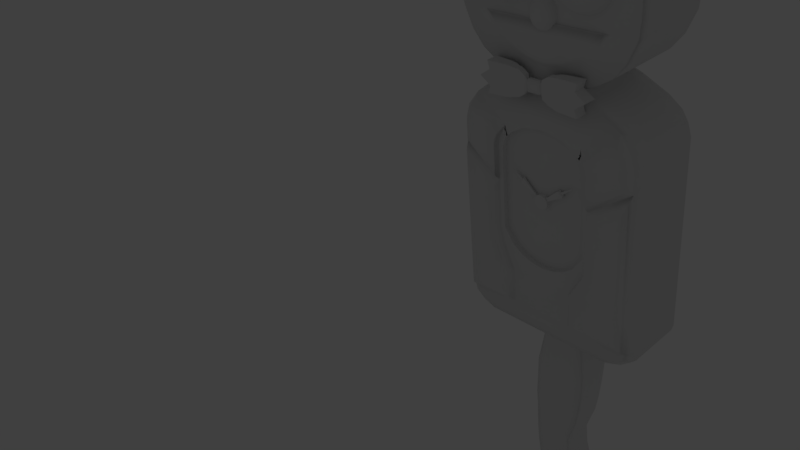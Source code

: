 # Source: cat_clock.blend  (saved by Blender 2.79.0; exported with 4.5.12 LTS)
import bpy
from mathutils import Matrix  # noqa: F401  (used for matrix-valued properties, if any)

bpy.ops.wm.read_factory_settings(use_empty=True)
scene = bpy.context.scene
scene.name = 'Scene'

# ---- collections
col_collection_1 = bpy.data.collections.new('Collection 1'); scene.collection.children.link(col_collection_1)

# ---- materials (node trees are filled in below, after node groups)
mat_material_001 = bpy.data.materials.new('Material.001')
mat_material_001.alpha_threshold = 0.0
mat_material_001.use_transparent_shadow = False
mat_material_001.roughness = 0.5
mat_material = bpy.data.materials.new('Material')
mat_material.alpha_threshold = 0.0
mat_material.use_transparent_shadow = False
mat_material.roughness = 0.5
mat_material.line_color = (0.0, 0.0, 0.0, 1.0)

# ---- material node trees

# ---- world
world_world = bpy.data.worlds.new('World'); scene.world = world_world
world_world.color = (0.05088, 0.05088, 0.05088)
world_world.use_sun_shadow = False
world_world.sun_shadow_jitter_overblur = 0.0
world_world.cycles.sampling_method = 'MANUAL'

# ---- cameras
cam_camera = bpy.data.cameras.new('Camera')
cam_camera.clip_end = 100.0
cam_camera.lens = 35.0
cam_camera.sensor_width = 32.0
cam_camera.sensor_height = 18.0
cam_camera.ortho_scale = 7.314
cam_camera.dof.focus_distance = 0.0
cam_camera.dof.aperture_fstop = 128.0

# ---- lights
light_lamp = bpy.data.lights.new('Lamp', 'POINT')
light_lamp.transmission_factor = 0.0
light_lamp.cutoff_distance = 30.0
light_lamp.energy = 100.0
light_lamp.shadow_buffer_clip_start = 1.001
light_lamp.shadow_soft_size = 0.1
light_lamp.shadow_maximum_resolution = 0.006
light_lamp.use_absolute_resolution = True

# ---- meshes
me_cube_004 = bpy.data.meshes.new('Cube.004')
me_cube_004.from_pydata([(-0.3098, -10.77, -2.232), (-0.6713, -10.77, -2.162), (-0.3098, -9.974, -2.232), (-0.6713, -9.974, -2.162), (0.007073, -10.77, -2.099), (-0.3544, -10.77, -2.029), (0.007073, -9.974, -2.099), (-0.3544, -9.974, -2.029), (-1.311, -10.85, -2.057), (-1.311, -9.899, -2.057), (-0.9346, -9.899, -1.899), (-0.9346, -10.85, -1.899), (-2.366, -10.99, -1.888), (-2.366, -9.754, -1.888), (-1.875, -9.754, -1.682), (-1.875, -10.99, -1.682), (-3.691, -11.23, -1.689), (-3.691, -9.521, -1.689), (-3.016, -9.521, -1.405), (-3.016, -11.23, -1.405), (-3.98, -11.3, -1.65), (-3.98, -9.452, -1.65), (-3.25, -9.452, -1.343), (-3.25, -11.3, -1.343), (-4.038, -11.17, -1.607), (-4.038, -9.581, -1.607), (-3.41, -9.581, -1.344), (-3.41, -11.17, -1.344), (-3.947, -10.71, -1.515), (-3.947, -10.03, -1.515), (-3.678, -10.03, -1.402), (-3.678, -10.71, -1.402), (-4.878, -10.6, -1.306), (-4.878, -10.15, -1.306), (-4.702, -10.15, -1.233), (-4.702, -10.6, -1.233), (-5.835, -10.46, -1.089), (-5.835, -10.29, -1.089), (-5.765, -10.29, -1.06), (-5.765, -10.46, -1.06), (1.028, -9.662, -2.127), (1.412, -9.662, -2.055), (1.028, -11.09, -2.127), (1.412, -11.09, -2.055), (1.474, -9.662, -2.243), (1.858, -9.662, -2.171), (1.474, -11.09, -2.243), (1.858, -11.09, -2.171), (2.018, -9.529, -1.922), (2.018, -11.22, -1.922), (2.547, -11.22, -2.059), (2.547, -9.529, -2.059), (2.997, -9.271, -1.701), (2.997, -11.48, -1.701), (3.687, -11.48, -1.88), (3.687, -9.271, -1.88), (4.176, -8.855, -1.421), (4.176, -11.89, -1.421), (5.127, -11.89, -1.667), (5.127, -8.855, -1.667), (4.415, -8.733, -1.358), (4.415, -12.02, -1.358), (5.443, -12.02, -1.624), (5.443, -8.733, -1.624), (4.603, -8.963, -1.355), (4.603, -11.79, -1.355), (5.487, -11.79, -1.584), (5.487, -8.963, -1.584), (4.95, -9.77, -1.403), (4.95, -10.98, -1.403), (5.328, -10.98, -1.501), (5.328, -9.77, -1.501), (6.053, -9.979, -1.224), (6.053, -10.77, -1.224), (6.301, -10.77, -1.288), (6.301, -9.979, -1.288), (7.2, -10.22, -1.041), (7.2, -10.53, -1.041), (7.298, -10.53, -1.066), (7.298, -10.22, -1.066)], [], [(0, 1, 3, 2), (2, 3, 7, 6), (6, 7, 5, 4), (4, 5, 1, 0), (2, 6, 4, 0), (1, 5, 11, 8), (11, 10, 14, 15), (7, 3, 9, 10), (5, 7, 10, 11), (3, 1, 8, 9), (15, 14, 18, 19), (9, 8, 12, 13), (8, 11, 15, 12), (10, 9, 13, 14), (16, 19, 23, 20), (13, 12, 16, 17), (12, 15, 19, 16), (14, 13, 17, 18), (23, 22, 26, 27), (18, 17, 21, 22), (19, 18, 22, 23), (17, 16, 20, 21), (25, 24, 28, 29), (21, 20, 24, 25), (20, 23, 27, 24), (22, 21, 25, 26), (28, 31, 35, 32), (24, 27, 31, 28), (26, 25, 29, 30), (27, 26, 30, 31), (35, 34, 38, 39), (30, 29, 33, 34), (31, 30, 34, 35), (29, 28, 32, 33), (38, 37, 36, 39), (33, 32, 36, 37), (32, 35, 39, 36), (34, 33, 37, 38), (40, 41, 43, 42), (42, 43, 47, 46), (46, 47, 45, 44), (44, 45, 41, 40), (42, 46, 44, 40), (41, 45, 51, 48), (51, 50, 54, 55), (47, 43, 49, 50), (45, 47, 50, 51), (43, 41, 48, 49), (55, 54, 58, 59), (49, 48, 52, 53), (48, 51, 55, 52), (50, 49, 53, 54), (56, 59, 63, 60), (53, 52, 56, 57), (52, 55, 59, 56), (54, 53, 57, 58), (63, 62, 66, 67), (58, 57, 61, 62), (59, 58, 62, 63), (57, 56, 60, 61), (65, 64, 68, 69), (61, 60, 64, 65), (60, 63, 67, 64), (62, 61, 65, 66), (68, 71, 75, 72), (64, 67, 71, 68), (66, 65, 69, 70), (67, 66, 70, 71), (75, 74, 78, 79), (70, 69, 73, 74), (71, 70, 74, 75), (69, 68, 72, 73), (78, 77, 76, 79), (73, 72, 76, 77), (72, 75, 79, 76), (74, 73, 77, 78)])
me_cube_004.use_remesh_preserve_volume = False
me_cube_004.use_remesh_preserve_attributes = False
me_cube_004.use_mirror_vertex_groups = False
me_cube_004.update()
me_cylinder = bpy.data.meshes.new('Cylinder')
me_cylinder.from_pydata([(0.0, 1.0, -1.0), (0.0, 1.0, 1.0), (0.1951, 0.9808, -1.0), (0.1951, 0.9808, 1.0), (0.3827, 0.9239, -1.0), (0.3827, 0.9239, 1.0), (0.5556, 0.8315, -1.0), (0.5556, 0.8315, 1.0), (0.7071, 0.7071, -1.0), (0.7071, 0.7071, 1.0), (0.8315, 0.5556, -1.0), (0.8315, 0.5556, 1.0), (0.9239, 0.3827, -1.0), (0.9239, 0.3827, 1.0), (0.9808, 0.1951, -1.0), (0.9808, 0.1951, 1.0), (1.0, 7.55e-08, -1.0), (1.0, 7.55e-08, 1.0), (0.9808, -0.1951, -1.0), (0.9808, -0.1951, 1.0), (0.9239, -0.3827, -1.0), (0.9239, -0.3827, 1.0), (0.8315, -0.5556, -1.0), (0.8315, -0.5556, 1.0), (0.7071, -0.7071, -1.0), (0.7071, -0.7071, 1.0), (0.5556, -0.8315, -1.0), (0.5556, -0.8315, 1.0), (0.3827, -0.9239, -1.0), (0.3827, -0.9239, 1.0), (0.1951, -0.9808, -1.0), (0.1951, -0.9808, 1.0), (-3.258e-07, -1.0, -1.0), (-3.258e-07, -1.0, 1.0), (-0.1951, -0.9808, -1.0), (-0.1951, -0.9808, 1.0), (-0.3827, -0.9239, -1.0), (-0.3827, -0.9239, 1.0), (-0.5556, -0.8315, -1.0), (-0.5556, -0.8315, 1.0), (-0.7071, -0.7071, -1.0), (-0.7071, -0.7071, 1.0), (-0.8315, -0.5556, -1.0), (-0.8315, -0.5556, 1.0), (-0.9239, -0.3827, -1.0), (-0.9239, -0.3827, 1.0), (-0.9808, -0.1951, -1.0), (-0.9808, -0.1951, 1.0), (-1.0, 9.656e-07, -1.0), (-1.0, 9.656e-07, 1.0), (-0.9808, 0.1951, -1.0), (-0.9808, 0.1951, 1.0), (-0.9239, 0.3827, -1.0), (-0.9239, 0.3827, 1.0), (-0.8315, 0.5556, -1.0), (-0.8315, 0.5556, 1.0), (-0.7071, 0.7071, -1.0), (-0.7071, 0.7071, 1.0), (-0.5556, 0.8315, -1.0), (-0.5556, 0.8315, 1.0), (-0.3827, 0.9239, -1.0), (-0.3827, 0.9239, 1.0), (-0.1951, 0.9808, -1.0), (-0.1951, 0.9808, 1.0)], [], [(0, 1, 3, 2), (2, 3, 5, 4), (4, 5, 7, 6), (6, 7, 9, 8), (8, 9, 11, 10), (10, 11, 13, 12), (12, 13, 15, 14), (14, 15, 17, 16), (16, 17, 19, 18), (18, 19, 21, 20), (20, 21, 23, 22), (22, 23, 25, 24), (24, 25, 27, 26), (26, 27, 29, 28), (28, 29, 31, 30), (30, 31, 33, 32), (32, 33, 35, 34), (34, 35, 37, 36), (36, 37, 39, 38), (38, 39, 41, 40), (40, 41, 43, 42), (42, 43, 45, 44), (44, 45, 47, 46), (46, 47, 49, 48), (48, 49, 51, 50), (50, 51, 53, 52), (52, 53, 55, 54), (54, 55, 57, 56), (56, 57, 59, 58), (58, 59, 61, 60), (3, 1, 63, 61, 59, 57, 55, 53, 51, 49, 47, 45, 43, 41, 39, 37, 35, 33, 31, 29, 27, 25, 23, 21, 19, 17, 15, 13, 11, 9, 7, 5), (60, 61, 63, 62), (62, 63, 1, 0), (0, 2, 4, 6, 8, 10, 12, 14, 16, 18, 20, 22, 24, 26, 28, 30, 32, 34, 36, 38, 40, 42, 44, 46, 48, 50, 52, 54, 56, 58, 60, 62)])
me_cylinder.use_remesh_preserve_volume = False
me_cylinder.use_remesh_preserve_attributes = False
me_cylinder.use_mirror_vertex_groups = False
me_cylinder.update()
me_cube_002 = bpy.data.meshes.new('Cube.002')
me_cube_002.from_pydata([(-1.0, -0.9584, -1.0), (-1.0, -0.9584, 1.0), (-1.0, -0.4596, -1.0), (-1.0, -0.4596, 1.0), (1.0, -0.9584, -1.0), (1.0, -0.9584, 1.0), (1.0, -0.4596, -1.0), (1.0, -0.4596, 1.0), (-1.194, -0.4596, -0.7182), (-1.194, -0.9584, -0.7182), (-1.194, -0.9584, 0.7182), (-1.194, -0.4596, 0.7182), (1.194, -0.4596, 0.7182), (1.194, -0.4596, -0.7182), (1.194, -0.9584, -0.7182), (1.194, -0.9584, 0.7182), (-1.527, -0.2476, -1.422), (-1.527, -1.17, -1.422), (-1.527, -1.17, 1.422), (-1.527, -0.2476, 1.422), (1.527, -0.2476, 1.422), (1.527, -0.2476, -1.422), (1.527, -1.17, -1.422), (1.527, -1.17, 1.422), (-2.517, -0.2476, -2.086), (-2.517, -1.17, -2.086), (-2.517, -1.17, 2.086), (-2.517, -0.2476, 2.086), (2.517, -0.2476, 2.086), (2.517, -0.2476, -2.086), (2.517, -1.17, -2.086), (2.517, -1.17, 2.086), (-3.137, -0.134, -2.164), (-3.137, -1.284, -2.164), (-3.137, -1.284, 2.164), (-3.137, -0.134, 2.164), (3.137, -0.134, 2.164), (3.137, -0.134, -2.164), (3.137, -1.284, -2.164), (3.137, -1.284, 2.164), (-3.827, -0.007533, -2.347), (-3.827, -1.41, -2.347), (-3.827, -1.41, 2.347), (-3.827, -0.007533, 2.347), (3.827, -0.007533, 2.347), (3.827, -0.007533, -2.347), (3.827, -1.41, -2.347), (3.827, -1.41, 2.347), (-4.598, 0.1338, -2.409), (-4.598, -1.552, -2.409), (-4.598, -1.552, 2.409), (-4.598, 0.1338, 2.409), (4.598, 0.1338, 2.409), (4.598, 0.1338, -2.409), (4.598, -1.552, -2.409), (4.598, -1.552, 2.409), (-7.681, 0.3056, -2.491), (-7.681, -1.724, -2.491), (-7.681, -1.724, 2.491), (-7.681, 0.3056, 2.491), (7.681, 0.3056, 2.491), (7.681, 0.3056, -2.491), (7.681, -1.724, -2.491), (7.681, -1.724, 2.491), (-7.681, -0.709, -2.491), (-9.057, -1.724, 0.0), (-7.681, -0.709, 2.491), (-9.057, 0.3056, 0.0), (9.057, 0.3056, 0.0), (7.681, -0.709, -2.491), (7.681, -0.709, 2.491), (9.057, -1.724, 0.0), (9.057, -0.709, 0.0), (-9.057, -0.709, 0.0), (-7.681, -1.216, -2.491), (-7.289, -1.724, 1.245), (-7.681, -0.2017, 2.491), (-7.289, 0.3056, -1.245), (7.289, 0.3056, -1.245), (7.681, -0.2017, -2.491), (7.681, -1.216, 2.491), (7.289, -1.724, -1.245), (-7.681, -0.2017, -2.491), (-7.289, -1.724, -1.245), (-7.681, -1.216, 2.491), (-7.289, 0.3056, 1.245), (7.289, 0.3056, 1.245), (7.681, -1.216, -2.491), (7.681, -0.2017, 2.491), (7.289, -1.724, 1.245), (9.057, -1.216, 0.0), (9.057, -0.2017, 0.0), (7.289, -0.709, -1.245), (7.289, -0.709, 1.245), (-9.057, -0.2017, 0.0), (-9.057, -1.216, 0.0), (-7.289, -0.709, -1.245), (-7.289, -0.709, 1.245), (-7.289, -1.216, 1.245), (-7.289, -1.216, -1.245), (-7.289, -0.2017, -1.245), (7.289, -0.2017, 1.245), (7.289, -0.2017, -1.245), (7.289, -1.216, -1.245), (7.289, -1.216, 1.245), (-7.289, -0.2017, 1.245), (-0.8939, -1.115, -0.8939), (-0.8939, -1.115, 0.8939), (0.8939, -1.115, 0.8939), (0.8939, -1.115, -0.8939), (-1.067, -1.115, -0.6419), (-1.067, -1.115, 0.6419), (1.067, -1.115, 0.6419), (1.067, -1.115, -0.6419)], [], [(9, 0, 106, 110), (2, 3, 7, 6), (2, 0, 9, 8), (5, 1, 107, 108), (2, 6, 4, 0), (7, 3, 1, 5), (13, 12, 20, 21), (12, 15, 23, 20), (4, 6, 13, 14), (3, 2, 8, 11), (4, 14, 113, 109), (7, 5, 15, 12), (6, 7, 12, 13), (1, 3, 11, 10), (19, 16, 24, 27), (22, 21, 29, 30), (10, 11, 19, 18), (8, 9, 17, 16), (15, 14, 22, 23), (14, 13, 21, 22), (11, 8, 16, 19), (9, 10, 18, 17), (31, 30, 38, 39), (24, 25, 33, 32), (17, 18, 26, 25), (20, 23, 31, 28), (21, 20, 28, 29), (18, 19, 27, 26), (16, 17, 25, 24), (23, 22, 30, 31), (37, 36, 44, 45), (36, 39, 47, 44), (30, 29, 37, 38), (27, 24, 32, 35), (25, 26, 34, 33), (28, 31, 39, 36), (29, 28, 36, 37), (26, 27, 35, 34), (44, 47, 55, 52), (41, 42, 50, 49), (34, 35, 43, 42), (32, 33, 41, 40), (39, 38, 46, 47), (38, 37, 45, 46), (35, 32, 40, 43), (33, 34, 42, 41), (54, 53, 61, 79, 69, 87, 62), (55, 54, 62, 81, 71, 89, 63), (45, 44, 52, 53), (42, 43, 51, 50), (40, 41, 49, 48), (47, 46, 54, 55), (46, 45, 53, 54), (43, 40, 48, 51), (105, 76, 59, 85), (104, 80, 63, 89), (51, 48, 56, 77, 67, 85, 59), (49, 50, 58, 75, 65, 83, 57), (52, 55, 63, 80, 70, 88, 60), (53, 52, 60, 86, 68, 78, 61), (50, 51, 59, 76, 66, 84, 58), (48, 49, 57, 74, 64, 82, 56), (103, 90, 71, 81), (102, 91, 72, 92), (101, 88, 70, 93), (100, 94, 67, 77), (99, 95, 73, 96), (98, 84, 66, 97), (95, 98, 97, 73), (65, 75, 98, 95), (75, 58, 84, 98), (74, 99, 96, 64), (57, 83, 99, 74), (83, 65, 95, 99), (82, 100, 77, 56), (64, 96, 100, 82), (96, 73, 94, 100), (91, 101, 93, 72), (68, 86, 101, 91), (86, 60, 88, 101), (79, 102, 92, 69), (61, 78, 102, 79), (78, 68, 91, 102), (87, 103, 81, 62), (69, 92, 103, 87), (92, 72, 90, 103), (90, 104, 89, 71), (72, 93, 104, 90), (93, 70, 80, 104), (94, 105, 85, 67), (73, 97, 105, 94), (97, 66, 76, 105), (108, 109, 113, 112), (109, 108, 107, 106), (106, 107, 111, 110), (15, 5, 108, 112), (0, 4, 109, 106), (14, 15, 112, 113), (1, 10, 111, 107), (10, 9, 110, 111)])
me_cube_002.polygons.foreach_set('use_smooth', [1, 1, 0, 1, 0, 0, 1, 0, 0, 1, 1, 0, 1, 0, 1, 0, 0, 0, 1, 0, 1, 1, 1, 0, 1, 0, 1, 0, 0, 1, 1, 0, 0, 1, 1, 0, 1, 0, 0, 1, 0, 0, 1, 0, 1, 1, 0, 1, 1, 0, 0, 1, 0, 1, 0, 0, 1, 1, 0, 1, 0, 0, 0, 0, 0, 0, 0, 0, 0, 0, 0, 0, 0, 0, 0, 0, 0, 0, 0, 0, 0, 0, 0, 0, 0, 0, 0, 0, 0, 0, 0, 0, 1, 1, 1, 1, 1, 1, 1, 1])
_k = set([(0, 2), (0, 4), (0, 9), (0, 106), (1, 3), (1, 5), (1, 10), (1, 107), (2, 3), (2, 6), (2, 8), (3, 7), (3, 11), (4, 6), (4, 14), (4, 109), (5, 7), (5, 15), (5, 108), (6, 7), (6, 13), (7, 12), (8, 9), (8, 11), (8, 16), (9, 10), (9, 17), (9, 110), (10, 11), (10, 18), (10, 111), (11, 19), (12, 13), (12, 15), (12, 20), (13, 14), (13, 21), (14, 15), (14, 22), (14, 113), (15, 23), (15, 112), (16, 17), (16, 19), (16, 24), (17, 18), (17, 25), (18, 19), (18, 26), (19, 27), (20, 21), (20, 23), (20, 28), (21, 22), (21, 29), (22, 23), (22, 30), (23, 31), (24, 25), (24, 27), (24, 32), (25, 26), (25, 33), (26, 27), (26, 34), (27, 35), (28, 29), (28, 31), (28, 36), (29, 30), (29, 37), (30, 31), (30, 38), (31, 39), (32, 33), (32, 35), (32, 40), (33, 34), (33, 41), (34, 35), (34, 42), (35, 43), (36, 37), (36, 39), (36, 44), (37, 38), (37, 45), (38, 39), (38, 46), (39, 47), (40, 41), (40, 43), (40, 48), (41, 42), (41, 49), (42, 43), (42, 50), (43, 51), (44, 45), (44, 47), (44, 52), (45, 46), (45, 53), (46, 47), (46, 54), (47, 55), (48, 49), (48, 51), (48, 56), (49, 50), (49, 57), (50, 51), (50, 58), (51, 59), (52, 53), (52, 55), (52, 60), (53, 54), (53, 61), (54, 55), (54, 62), (55, 63), (56, 77), (56, 82), (57, 74), (57, 83), (58, 75), (58, 84), (59, 76), (59, 85), (60, 86), (60, 88), (61, 78), (61, 79), (62, 81), (62, 87), (63, 80), (63, 89), (64, 74), (64, 82), (64, 96), (65, 75), (65, 83), (65, 95), (66, 76), (66, 84), (66, 97), (67, 77), (67, 85), (67, 94), (68, 78), (68, 86), (68, 91), (69, 79), (69, 87), (69, 92), (70, 80), (70, 88), (70, 93), (71, 81), (71, 89), (71, 90), (72, 90), (72, 91), (72, 92), (72, 93), (73, 94), (73, 95), (73, 96), (73, 97), (74, 99), (75, 98), (76, 105), (77, 100), (78, 102), (79, 102), (80, 104), (81, 103), (82, 100), (83, 99), (84, 98), (85, 105), (86, 101), (87, 103), (88, 101), (89, 104), (90, 103), (90, 104), (91, 101), (91, 102), (92, 102), (92, 103), (93, 101), (93, 104), (94, 100), (94, 105), (95, 98), (95, 99), (96, 99), (96, 100), (97, 98), (97, 105)])
me_cube_002.attributes.new('sharp_edge', 'BOOLEAN', 'EDGE').data.foreach_set('value', [ (min(e.vertices), max(e.vertices)) in _k for e in me_cube_002.edges])
me_cube_002.use_remesh_preserve_volume = False
me_cube_002.use_remesh_preserve_attributes = False
me_cube_002.use_mirror_vertex_groups = False
me_cube_002.update()
me_cube_003 = bpy.data.meshes.new('Cube.003')
me_cube_003.from_pydata([], [], [])
me_cube_003.use_remesh_preserve_volume = False
me_cube_003.use_remesh_preserve_attributes = False
me_cube_003.use_mirror_vertex_groups = False
me_cube_003.update()
me_sphere = bpy.data.meshes.new('Sphere')
me_sphere.from_pydata([(1.173, 4.847, 1.608), (1.445, 4.847, 1.526), (1.695, 4.847, 1.392), (1.915, 4.847, 1.212), (2.095, 4.847, 0.9921), (2.229, 4.847, 0.7417), (2.311, 4.847, 0.47), (2.339, 4.847, 0.1875), (2.311, 4.847, -0.09506), (2.229, 4.847, -0.3668), (2.095, 4.847, -0.6171), (1.915, 4.847, -0.8366), (1.695, 4.847, -1.017), (1.445, 4.847, -1.151), (1.173, 4.847, -1.233), (1.168, 4.791, 1.608), (1.434, 4.738, 1.526), (1.68, 4.69, 1.392), (1.895, 4.647, 1.212), (2.072, 4.612, 0.9921), (2.203, 4.586, 0.7417), (2.284, 4.569, 0.47), (2.311, 4.564, 0.1875), (2.284, 4.569, -0.09506), (2.203, 4.586, -0.3668), (2.072, 4.612, -0.6171), (1.895, 4.647, -0.8366), (1.68, 4.69, -1.017), (1.434, 4.738, -1.151), (1.168, 4.791, -1.233), (1.152, 4.738, 1.608), (1.403, 4.634, 1.526), (1.634, 4.539, 1.392), (1.837, 4.455, 1.212), (2.003, 4.386, 0.9921), (2.127, 4.335, 0.7417), (2.203, 4.303, 0.47), (2.229, 4.292, 0.1875), (2.203, 4.303, -0.09506), (2.127, 4.335, -0.3668), (2.003, 4.386, -0.6171), (1.837, 4.455, -0.8366), (1.634, 4.539, -1.017), (1.403, 4.634, -1.151), (1.152, 4.738, -1.233), (1.125, 4.69, 1.608), (1.351, 4.539, 1.526), (1.56, 4.4, 1.392), (1.742, 4.278, 1.212), (1.892, 4.178, 0.9921), (2.003, 4.103, 0.7417), (2.072, 4.057, 0.47), (2.095, 4.042, 0.1875), (2.072, 4.057, -0.09506), (2.003, 4.103, -0.3668), (1.892, 4.178, -0.6171), (1.742, 4.278, -0.8366), (1.56, 4.4, -1.017), (1.351, 4.539, -1.151), (1.125, 4.69, -1.233), (1.09, 4.647, 1.608), (1.282, 4.455, 1.526), (1.46, 4.278, 1.392), (1.615, 4.122, 1.212), (1.742, 3.995, 0.9921), (1.837, 3.9, 0.7417), (1.895, 3.842, 0.47), (1.915, 3.822, 0.1875), (1.895, 3.842, -0.09506), (1.837, 3.9, -0.3668), (1.742, 3.995, -0.6171), (1.615, 4.122, -0.8366), (1.46, 4.278, -1.017), (1.282, 4.455, -1.151), (1.09, 4.647, -1.233), (1.048, 4.612, 1.608), (1.198, 4.386, 1.526), (1.338, 4.178, 1.392), (1.46, 3.995, 1.212), (1.56, 3.845, 0.9921), (1.634, 3.734, 0.7417), (1.68, 3.665, 0.47), (1.695, 3.642, 0.1875), (1.68, 3.665, -0.09506), (1.634, 3.734, -0.3668), (1.56, 3.845, -0.6171), (1.46, 3.995, -0.8366), (1.338, 4.178, -1.017), (1.198, 4.386, -1.151), (1.048, 4.612, -1.233), (0.8906, 4.847, -1.261), (0.9987, 4.586, 1.608), (1.103, 4.335, 1.526), (1.198, 4.103, 1.392), (1.282, 3.9, 1.212), (1.351, 3.734, 0.9921), (1.403, 3.61, 0.7417), (1.434, 3.534, 0.47), (1.445, 3.509, 0.1875), (1.434, 3.534, -0.09506), (1.403, 3.61, -0.3668), (1.351, 3.734, -0.6171), (1.282, 3.9, -0.8366), (1.198, 4.103, -1.017), (1.103, 4.335, -1.151), (0.9987, 4.586, -1.233), (0.9457, 4.569, 1.608), (0.9987, 4.303, 1.526), (1.048, 4.057, 1.392), (1.09, 3.842, 1.212), (1.125, 3.665, 0.9921), (1.152, 3.534, 0.7417), (1.168, 3.453, 0.47), (1.173, 3.426, 0.1875), (1.168, 3.453, -0.09506), (1.152, 3.534, -0.3668), (1.125, 3.665, -0.6171), (1.09, 3.842, -0.8366), (1.048, 4.057, -1.017), (0.9987, 4.303, -1.151), (0.9457, 4.569, -1.233), (0.8906, 4.564, 1.608), (0.8906, 4.292, 1.526), (0.8906, 4.042, 1.392), (0.8906, 3.822, 1.212), (0.8906, 3.642, 0.9921), (0.8906, 3.509, 0.7417), (0.8906, 3.426, 0.47), (0.8906, 3.398, 0.1875), (0.8906, 3.426, -0.09506), (0.8906, 3.509, -0.3668), (0.8906, 3.642, -0.6171), (0.8906, 3.822, -0.8366), (0.8906, 4.042, -1.017), (0.8906, 4.292, -1.151), (0.8906, 4.564, -1.233), (0.8354, 4.569, 1.608), (0.7824, 4.303, 1.526), (0.7336, 4.057, 1.392), (0.6908, 3.842, 1.212), (0.6556, 3.665, 0.9921), (0.6295, 3.534, 0.7417), (0.6134, 3.453, 0.47), (0.608, 3.426, 0.1875), (0.6134, 3.453, -0.09506), (0.6295, 3.534, -0.3668), (0.6556, 3.665, -0.6171), (0.6908, 3.842, -0.8366), (0.7336, 4.057, -1.017), (0.7824, 4.303, -1.151), (0.8354, 4.569, -1.233), (0.7824, 4.586, 1.608), (0.6785, 4.335, 1.526), (0.5826, 4.103, 1.392), (0.4986, 3.9, 1.212), (0.4297, 3.734, 0.9921), (0.3785, 3.61, 0.7417), (0.347, 3.534, 0.47), (0.3363, 3.509, 0.1875), (0.347, 3.534, -0.09506), (0.3785, 3.61, -0.3668), (0.4297, 3.734, -0.6171), (0.4986, 3.9, -0.8366), (0.5826, 4.103, -1.017), (0.6785, 4.335, -1.151), (0.7824, 4.586, -1.233), (0.7336, 4.612, 1.608), (0.5826, 4.386, 1.526), (0.4435, 4.178, 1.392), (0.3216, 3.995, 1.212), (0.2215, 3.845, 0.9921), (0.1472, 3.734, 0.7417), (0.1014, 3.665, 0.47), (0.08592, 3.642, 0.1875), (0.1014, 3.665, -0.09506), (0.1472, 3.734, -0.3668), (0.2215, 3.845, -0.6171), (0.3216, 3.995, -0.8366), (0.4435, 4.178, -1.017), (0.5826, 4.386, -1.151), (0.7336, 4.612, -1.233), (0.8906, 4.847, 1.636), (0.6908, 4.647, 1.608), (0.4986, 4.455, 1.526), (0.3216, 4.278, 1.392), (0.1664, 4.122, 1.212), (0.03904, 3.995, 0.9921), (-0.05559, 3.9, 0.7417), (-0.1139, 3.842, 0.47), (-0.1336, 3.822, 0.1875), (-0.1139, 3.842, -0.09506), (-0.05559, 3.9, -0.3668), (0.03904, 3.995, -0.6171), (0.1664, 4.122, -0.8366), (0.3216, 4.278, -1.017), (0.4986, 4.455, -1.151), (0.6908, 4.647, -1.233), (0.6556, 4.69, 1.608), (0.4297, 4.539, 1.526), (0.2215, 4.4, 1.392), (0.03904, 4.278, 1.212), (-0.1107, 4.178, 0.9921), (-0.222, 4.103, 0.7417), (-0.2905, 4.057, 0.47), (-0.3137, 4.042, 0.1875), (-0.2905, 4.057, -0.09506), (-0.222, 4.103, -0.3668), (-0.1107, 4.178, -0.6171), (0.03904, 4.278, -0.8366), (0.2215, 4.4, -1.017), (0.4297, 4.539, -1.151), (0.6556, 4.69, -1.233), (0.6295, 4.738, 1.608), (0.3785, 4.634, 1.526), (0.1472, 4.539, 1.392), (-0.05559, 4.455, 1.212), (-0.222, 4.386, 0.9921), (-0.3456, 4.335, 0.7417), (-0.4218, 4.303, 0.47), (-0.4475, 4.292, 0.1875), (-0.4218, 4.303, -0.09506), (-0.3456, 4.335, -0.3668), (-0.222, 4.386, -0.6171), (-0.05559, 4.455, -0.8366), (0.1472, 4.539, -1.017), (0.3785, 4.634, -1.151), (0.6295, 4.738, -1.233), (0.6134, 4.791, 1.608), (0.347, 4.738, 1.526), (0.1014, 4.69, 1.392), (-0.1139, 4.647, 1.212), (-0.2905, 4.612, 0.9921), (-0.4218, 4.586, 0.7417), (-0.5026, 4.569, 0.47), (-0.5299, 4.564, 0.1875), (-0.5026, 4.569, -0.09506), (-0.4218, 4.586, -0.3668), (-0.2905, 4.612, -0.6171), (-0.1139, 4.647, -0.8366), (0.1014, 4.69, -1.017), (0.347, 4.738, -1.151), (0.6134, 4.791, -1.233), (0.608, 4.847, 1.608), (0.3363, 4.847, 1.526), (0.08592, 4.847, 1.392), (-0.1335, 4.847, 1.212), (-0.3137, 4.847, 0.9921), (-0.4475, 4.847, 0.7417), (-0.5299, 4.847, 0.47), (-0.5577, 4.847, 0.1875), (-0.5299, 4.847, -0.09506), (-0.4475, 4.847, -0.3668), (-0.3137, 4.847, -0.6171), (-0.1335, 4.847, -0.8366), (0.08592, 4.847, -1.017), (0.3363, 4.847, -1.151), (0.608, 4.847, -1.233), (-2.805, 4.857, 1.664), (-2.533, 4.857, 1.582), (-2.283, 4.857, 1.448), (-2.063, 4.857, 1.268), (-1.883, 4.857, 1.048), (-1.749, 4.857, 0.7979), (-1.667, 4.857, 0.5262), (-1.639, 4.857, 0.2437), (-1.667, 4.857, -0.03887), (-1.749, 4.857, -0.3106), (-1.883, 4.857, -0.561), (-2.063, 4.857, -0.7804), (-2.283, 4.857, -0.9605), (-2.533, 4.857, -1.094), (-2.805, 4.857, -1.177), (-2.81, 4.802, 1.664), (-2.544, 4.749, 1.582), (-2.298, 4.7, 1.448), (-2.083, 4.657, 1.268), (-1.906, 4.622, 1.048), (-1.775, 4.596, 0.7979), (-1.694, 4.58, 0.5262), (-1.667, 4.574, 0.2437), (-1.694, 4.58, -0.03887), (-1.775, 4.596, -0.3106), (-1.906, 4.622, -0.561), (-2.083, 4.657, -0.7804), (-2.298, 4.7, -0.9605), (-2.544, 4.749, -1.094), (-2.81, 4.802, -1.177), (-2.826, 4.749, 1.664), (-2.575, 4.645, 1.582), (-2.344, 4.549, 1.448), (-2.141, 4.465, 1.268), (-1.975, 4.396, 1.048), (-1.851, 4.345, 0.7979), (-1.775, 4.313, 0.5262), (-1.749, 4.302, 0.2437), (-1.775, 4.313, -0.03887), (-1.851, 4.345, -0.3106), (-1.975, 4.396, -0.561), (-2.141, 4.465, -0.7804), (-2.344, 4.549, -0.9605), (-2.575, 4.645, -1.094), (-2.826, 4.749, -1.177), (-2.853, 4.7, 1.664), (-2.627, 4.549, 1.582), (-2.418, 4.41, 1.448), (-2.236, 4.288, 1.268), (-2.086, 4.188, 1.048), (-1.975, 4.113, 0.7979), (-1.906, 4.068, 0.5262), (-1.883, 4.052, 0.2437), (-1.906, 4.068, -0.03887), (-1.975, 4.113, -0.3106), (-2.086, 4.188, -0.561), (-2.236, 4.288, -0.7804), (-2.418, 4.41, -0.9605), (-2.627, 4.549, -1.094), (-2.853, 4.7, -1.177), (-2.888, 4.657, 1.664), (-2.696, 4.465, 1.582), (-2.519, 4.288, 1.448), (-2.363, 4.133, 1.268), (-2.236, 4.005, 1.048), (-2.141, 3.911, 0.7979), (-2.083, 3.852, 0.5262), (-2.063, 3.833, 0.2437), (-2.083, 3.852, -0.03887), (-2.141, 3.911, -0.3106), (-2.236, 4.005, -0.561), (-2.363, 4.133, -0.7804), (-2.519, 4.288, -0.9605), (-2.696, 4.465, -1.094), (-2.888, 4.657, -1.177), (-2.931, 4.622, 1.664), (-2.78, 4.396, 1.582), (-2.64, 4.188, 1.448), (-2.519, 4.005, 1.268), (-2.418, 3.855, 1.048), (-2.344, 3.744, 0.7979), (-2.298, 3.676, 0.5262), (-2.283, 3.653, 0.2437), (-2.298, 3.676, -0.03887), (-2.344, 3.744, -0.3106), (-2.418, 3.855, -0.561), (-2.519, 4.005, -0.7804), (-2.64, 4.188, -0.9605), (-2.78, 4.396, -1.094), (-2.931, 4.622, -1.177), (-3.087, 4.857, -1.205), (-2.979, 4.596, 1.664), (-2.875, 4.345, 1.582), (-2.78, 4.113, 1.448), (-2.696, 3.911, 1.268), (-2.627, 3.744, 1.048), (-2.575, 3.621, 0.7979), (-2.544, 3.544, 0.5262), (-2.533, 3.519, 0.2437), (-2.544, 3.544, -0.03887), (-2.575, 3.621, -0.3106), (-2.627, 3.744, -0.561), (-2.696, 3.911, -0.7804), (-2.78, 4.113, -0.9605), (-2.875, 4.345, -1.094), (-2.979, 4.596, -1.177), (-3.032, 4.58, 1.664), (-2.979, 4.313, 1.582), (-2.931, 4.068, 1.448), (-2.888, 3.852, 1.268), (-2.853, 3.676, 1.048), (-2.826, 3.544, 0.7979), (-2.81, 3.464, 0.5262), (-2.805, 3.436, 0.2437), (-2.81, 3.464, -0.03887), (-2.826, 3.544, -0.3106), (-2.853, 3.676, -0.561), (-2.888, 3.852, -0.7804), (-2.931, 4.068, -0.9605), (-2.979, 4.313, -1.094), (-3.032, 4.58, -1.177), (-3.087, 4.574, 1.664), (-3.087, 4.302, 1.582), (-3.087, 4.052, 1.448), (-3.087, 3.833, 1.268), (-3.087, 3.653, 1.048), (-3.087, 3.519, 0.7979), (-3.087, 3.436, 0.5262), (-3.087, 3.408, 0.2437), (-3.087, 3.436, -0.03887), (-3.087, 3.519, -0.3106), (-3.087, 3.653, -0.561), (-3.087, 3.833, -0.7804), (-3.087, 4.052, -0.9605), (-3.087, 4.302, -1.094), (-3.087, 4.574, -1.177), (-3.143, 4.58, 1.664), (-3.196, 4.313, 1.582), (-3.244, 4.068, 1.448), (-3.287, 3.852, 1.268), (-3.322, 3.676, 1.048), (-3.349, 3.544, 0.7979), (-3.365, 3.464, 0.5262), (-3.37, 3.436, 0.2437), (-3.365, 3.464, -0.03887), (-3.349, 3.544, -0.3106), (-3.322, 3.676, -0.561), (-3.287, 3.852, -0.7804), (-3.244, 4.068, -0.9605), (-3.196, 4.313, -1.094), (-3.143, 4.58, -1.177), (-3.196, 4.596, 1.664), (-3.3, 4.345, 1.582), (-3.395, 4.113, 1.448), (-3.479, 3.911, 1.268), (-3.548, 3.744, 1.048), (-3.6, 3.621, 0.7979), (-3.631, 3.544, 0.5262), (-3.642, 3.519, 0.2437), (-3.631, 3.544, -0.03887), (-3.6, 3.621, -0.3106), (-3.548, 3.744, -0.561), (-3.479, 3.911, -0.7804), (-3.395, 4.113, -0.9605), (-3.3, 4.345, -1.094), (-3.196, 4.596, -1.177), (-3.244, 4.622, 1.664), (-3.395, 4.396, 1.582), (-3.535, 4.188, 1.448), (-3.656, 4.005, 1.268), (-3.757, 3.855, 1.048), (-3.831, 3.744, 0.7979), (-3.877, 3.676, 0.5262), (-3.892, 3.653, 0.2437), (-3.877, 3.676, -0.03887), (-3.831, 3.744, -0.3106), (-3.757, 3.855, -0.561), (-3.656, 4.005, -0.7804), (-3.535, 4.188, -0.9605), (-3.395, 4.396, -1.094), (-3.244, 4.622, -1.177), (-3.087, 4.857, 1.692), (-3.287, 4.657, 1.664), (-3.479, 4.465, 1.582), (-3.656, 4.288, 1.448), (-3.812, 4.133, 1.268), (-3.939, 4.005, 1.048), (-4.034, 3.911, 0.7979), (-4.092, 3.852, 0.5262), (-4.112, 3.833, 0.2437), (-4.092, 3.852, -0.03887), (-4.034, 3.911, -0.3106), (-3.939, 4.005, -0.561), (-3.812, 4.133, -0.7804), (-3.656, 4.288, -0.9605), (-3.479, 4.465, -1.094), (-3.287, 4.657, -1.177), (-3.322, 4.7, 1.664), (-3.548, 4.549, 1.582), (-3.757, 4.41, 1.448), (-3.939, 4.288, 1.268), (-4.089, 4.188, 1.048), (-4.2, 4.113, 0.7979), (-4.269, 4.068, 0.5262), (-4.292, 4.052, 0.2437), (-4.269, 4.068, -0.03887), (-4.2, 4.113, -0.3106), (-4.089, 4.188, -0.561), (-3.939, 4.288, -0.7804), (-3.757, 4.41, -0.9605), (-3.548, 4.549, -1.094), (-3.322, 4.7, -1.177), (-3.349, 4.749, 1.664), (-3.6, 4.645, 1.582), (-3.831, 4.549, 1.448), (-4.034, 4.465, 1.268), (-4.2, 4.396, 1.048), (-4.324, 4.345, 0.7979), (-4.4, 4.313, 0.5262), (-4.426, 4.302, 0.2437), (-4.4, 4.313, -0.03887), (-4.324, 4.345, -0.3106), (-4.2, 4.396, -0.561), (-4.034, 4.465, -0.7804), (-3.831, 4.549, -0.9605), (-3.6, 4.645, -1.094), (-3.349, 4.749, -1.177), (-3.365, 4.802, 1.664), (-3.631, 4.749, 1.582), (-3.877, 4.7, 1.448), (-4.092, 4.657, 1.268), (-4.269, 4.622, 1.048), (-4.4, 4.596, 0.7979), (-4.481, 4.58, 0.5262), (-4.508, 4.574, 0.2437), (-4.481, 4.58, -0.03887), (-4.4, 4.596, -0.3106), (-4.269, 4.622, -0.561), (-4.092, 4.657, -0.7804), (-3.877, 4.7, -0.9605), (-3.631, 4.749, -1.094), (-3.365, 4.802, -1.177), (-3.37, 4.857, 1.664), (-3.642, 4.857, 1.582), (-3.892, 4.857, 1.448), (-4.112, 4.857, 1.268), (-4.292, 4.857, 1.048), (-4.426, 4.857, 0.7979), (-4.508, 4.857, 0.5262), (-4.536, 4.857, 0.2437), (-4.508, 4.857, -0.03887), (-4.426, 4.857, -0.3106), (-4.292, 4.857, -0.561), (-4.112, 4.857, -0.7804), (-3.892, 4.857, -0.9605), (-3.642, 4.857, -1.094), (-3.37, 4.857, -1.177), (-0.9299, 4.555, -0.6269), (-0.7993, 4.555, -0.6728), (-0.6788, 4.555, -0.7474), (-0.5733, 4.555, -0.8477), (-0.4866, 4.555, -0.97), (-0.4223, 4.555, -1.109), (-0.3826, 4.555, -1.261), (-0.3692, 4.555, -1.418), (-0.3826, 4.555, -1.576), (-0.4223, 4.555, -1.727), (-0.4866, 4.555, -1.867), (-0.5733, 4.555, -1.989), (-0.6788, 4.555, -2.089), (-0.7993, 4.555, -2.164), (-0.9299, 4.555, -2.21), (-0.9325, 4.529, -0.6269), (-0.8044, 4.503, -0.6728), (-0.6863, 4.48, -0.7474), (-0.5827, 4.459, -0.8477), (-0.4978, 4.442, -0.97), (-0.4346, 4.43, -1.109), (-0.3957, 4.422, -1.261), (-0.3826, 4.419, -1.418), (-0.3957, 4.422, -1.576), (-0.4346, 4.43, -1.727), (-0.4978, 4.442, -1.867), (-0.5827, 4.459, -1.989), (-0.6863, 4.48, -2.089), (-0.8044, 4.503, -2.164), (-0.9325, 4.529, -2.21), (-0.9403, 4.503, -0.6269), (-0.8195, 4.453, -0.6728), (-0.7083, 4.407, -0.7474), (-0.6108, 4.367, -0.8477), (-0.5307, 4.334, -0.97), (-0.4712, 4.309, -1.109), (-0.4346, 4.294, -1.261), (-0.4223, 4.289, -1.418), (-0.4346, 4.294, -1.576), (-0.4712, 4.309, -1.727), (-0.5307, 4.334, -1.867), (-0.6108, 4.367, -1.989), (-0.7083, 4.407, -2.089), (-0.8195, 4.453, -2.164), (-0.9403, 4.503, -2.21), (-0.9528, 4.48, -0.6269), (-0.8442, 4.407, -0.6728), (-0.744, 4.34, -0.7474), (-0.6563, 4.282, -0.8477), (-0.5842, 4.233, -0.97), (-0.5307, 4.198, -1.109), (-0.4978, 4.176, -1.261), (-0.4866, 4.168, -1.418), (-0.4978, 4.176, -1.576), (-0.5307, 4.198, -1.727), (-0.5842, 4.233, -1.867), (-0.6563, 4.282, -1.989), (-0.744, 4.34, -2.089), (-0.8442, 4.407, -2.164), (-0.9528, 4.48, -2.21), (-0.9697, 4.459, -0.6269), (-0.8773, 4.367, -0.6728), (-0.7922, 4.282, -0.7474), (-0.7175, 4.207, -0.8477), (-0.6563, 4.146, -0.97), (-0.6108, 4.1, -1.109), (-0.5827, 4.072, -1.261), (-0.5733, 4.063, -1.418), (-0.5827, 4.072, -1.576), (-0.6108, 4.1, -1.727), (-0.6563, 4.146, -1.867), (-0.7175, 4.207, -1.989), (-0.7922, 4.282, -2.089), (-0.8773, 4.367, -2.164), (-0.9697, 4.459, -2.21), (-0.9903, 4.442, -0.6269), (-0.9177, 4.334, -0.6728), (-0.8508, 4.233, -0.7474), (-0.7922, 4.146, -0.8477), (-0.744, 4.074, -0.97), (-0.7083, 4.02, -1.109), (-0.6863, 3.987, -1.261), (-0.6788, 3.976, -1.418), (-0.6863, 3.987, -1.576), (-0.7083, 4.02, -1.727), (-0.744, 4.074, -1.867), (-0.7922, 4.146, -1.989), (-0.8508, 4.233, -2.089), (-0.9177, 4.334, -2.164), (-0.9903, 4.442, -2.21), (-1.066, 4.555, -2.225), (-1.014, 4.43, -0.6269), (-0.9638, 4.309, -0.6728), (-0.9177, 4.198, -0.7474), (-0.8773, 4.1, -0.8477), (-0.8442, 4.02, -0.97), (-0.8195, 3.961, -1.109), (-0.8044, 3.924, -1.261), (-0.7993, 3.912, -1.418), (-0.8044, 3.924, -1.576), (-0.8195, 3.961, -1.727), (-0.8442, 4.02, -1.867), (-0.8773, 4.1, -1.989), (-0.9177, 4.198, -2.089), (-0.9638, 4.309, -2.164), (-1.014, 4.43, -2.21), (-1.039, 4.422, -0.6269), (-1.014, 4.294, -0.6728), (-0.9903, 4.176, -0.7474), (-0.9697, 4.072, -0.8477), (-0.9528, 3.987, -0.97), (-0.9403, 3.924, -1.109), (-0.9325, 3.885, -1.261), (-0.9299, 3.872, -1.418), (-0.9325, 3.885, -1.576), (-0.9403, 3.924, -1.727), (-0.9528, 3.987, -1.867), (-0.9697, 4.072, -1.989), (-0.9903, 4.176, -2.089), (-1.014, 4.294, -2.164), (-1.039, 4.422, -2.21), (-1.066, 4.419, -0.6269), (-1.066, 4.289, -0.6728), (-1.066, 4.168, -0.7474), (-1.066, 4.063, -0.8477), (-1.066, 3.976, -0.97), (-1.066, 3.912, -1.109), (-1.066, 3.872, -1.261), (-1.066, 3.859, -1.418), (-1.066, 3.872, -1.576), (-1.066, 3.912, -1.727), (-1.066, 3.976, -1.867), (-1.066, 4.063, -1.989), (-1.066, 4.168, -2.089), (-1.066, 4.289, -2.164), (-1.066, 4.419, -2.21), (-1.092, 4.422, -0.6269), (-1.118, 4.294, -0.6728), (-1.141, 4.176, -0.7474), (-1.162, 4.072, -0.8477), (-1.179, 3.987, -0.97), (-1.191, 3.924, -1.109), (-1.199, 3.885, -1.261), (-1.202, 3.872, -1.418), (-1.199, 3.885, -1.576), (-1.191, 3.924, -1.727), (-1.179, 3.987, -1.867), (-1.162, 4.072, -1.989), (-1.141, 4.176, -2.089), (-1.118, 4.294, -2.164), (-1.092, 4.422, -2.21), (-1.118, 4.43, -0.6269), (-1.168, 4.309, -0.6728), (-1.214, 4.198, -0.7474), (-1.254, 4.1, -0.8477), (-1.287, 4.02, -0.97), (-1.312, 3.961, -1.109), (-1.327, 3.924, -1.261), (-1.332, 3.912, -1.418), (-1.327, 3.924, -1.576), (-1.312, 3.961, -1.727), (-1.287, 4.02, -1.867), (-1.254, 4.1, -1.989), (-1.214, 4.198, -2.089), (-1.168, 4.309, -2.164), (-1.118, 4.43, -2.21), (-1.141, 4.442, -0.6269), (-1.214, 4.334, -0.6728), (-1.281, 4.233, -0.7474), (-1.34, 4.146, -0.8477), (-1.388, 4.074, -0.97), (-1.423, 4.02, -1.109), (-1.445, 3.987, -1.261), (-1.453, 3.976, -1.418), (-1.445, 3.987, -1.576), (-1.423, 4.02, -1.727), (-1.388, 4.074, -1.867), (-1.34, 4.146, -1.989), (-1.281, 4.233, -2.089), (-1.214, 4.334, -2.164), (-1.141, 4.442, -2.21), (-1.066, 4.555, -0.6114), (-1.162, 4.459, -0.6269), (-1.254, 4.367, -0.6728), (-1.34, 4.282, -0.7474), (-1.414, 4.207, -0.8477), (-1.475, 4.146, -0.97), (-1.521, 4.1, -1.109), (-1.549, 4.072, -1.261), (-1.558, 4.063, -1.418), (-1.549, 4.072, -1.576), (-1.521, 4.1, -1.727), (-1.475, 4.146, -1.867), (-1.414, 4.207, -1.989), (-1.34, 4.282, -2.089), (-1.254, 4.367, -2.164), (-1.162, 4.459, -2.21), (-1.179, 4.48, -0.6269), (-1.287, 4.407, -0.6728), (-1.388, 4.34, -0.7474), (-1.475, 4.282, -0.8477), (-1.547, 4.233, -0.97), (-1.601, 4.198, -1.109), (-1.634, 4.176, -1.261), (-1.645, 4.168, -1.418), (-1.634, 4.176, -1.576), (-1.601, 4.198, -1.727), (-1.547, 4.233, -1.867), (-1.475, 4.282, -1.989), (-1.388, 4.34, -2.089), (-1.287, 4.407, -2.164), (-1.179, 4.48, -2.21), (-1.191, 4.503, -0.6269), (-1.312, 4.453, -0.6728), (-1.423, 4.407, -0.7474), (-1.521, 4.367, -0.8477), (-1.601, 4.334, -0.97), (-1.66, 4.309, -1.109), (-1.697, 4.294, -1.261), (-1.709, 4.289, -1.418), (-1.697, 4.294, -1.576), (-1.66, 4.309, -1.727), (-1.601, 4.334, -1.867), (-1.521, 4.367, -1.989), (-1.423, 4.407, -2.089), (-1.312, 4.453, -2.164), (-1.191, 4.503, -2.21), (-1.199, 4.529, -0.6269), (-1.327, 4.503, -0.6728), (-1.445, 4.48, -0.7474), (-1.549, 4.459, -0.8477), (-1.634, 4.442, -0.97), (-1.697, 4.43, -1.109), (-1.736, 4.422, -1.261), (-1.749, 4.419, -1.418), (-1.736, 4.422, -1.576), (-1.697, 4.43, -1.727), (-1.634, 4.442, -1.867), (-1.549, 4.459, -1.989), (-1.445, 4.48, -2.089), (-1.327, 4.503, -2.164), (-1.199, 4.529, -2.21), (-1.202, 4.555, -0.6269), (-1.332, 4.555, -0.6728), (-1.453, 4.555, -0.7474), (-1.558, 4.555, -0.8477), (-1.645, 4.555, -0.97), (-1.709, 4.555, -1.109), (-1.749, 4.555, -1.261), (-1.762, 4.555, -1.418), (-1.749, 4.555, -1.576), (-1.709, 4.555, -1.727), (-1.645, 4.555, -1.867), (-1.558, 4.555, -1.989), (-1.453, 4.555, -2.089), (-1.332, 4.555, -2.164), (-1.202, 4.555, -2.21)], [], [(1, 0, 15, 16), (9, 8, 23, 24), (2, 1, 16, 17), (10, 9, 24, 25), (3, 2, 17, 18), (11, 10, 25, 26), (4, 3, 18, 19), (12, 11, 26, 27), (5, 4, 19, 20), (13, 12, 27, 28), (6, 5, 20, 21), (14, 13, 28, 29), (7, 6, 21, 22), (0, 181, 15), (90, 14, 29), (8, 7, 22, 23), (20, 19, 34, 35), (28, 27, 42, 43), (21, 20, 35, 36), (29, 28, 43, 44), (22, 21, 36, 37), (15, 181, 30), (90, 29, 44), (23, 22, 37, 38), (16, 15, 30, 31), (24, 23, 38, 39), (17, 16, 31, 32), (25, 24, 39, 40), (18, 17, 32, 33), (26, 25, 40, 41), (19, 18, 33, 34), (27, 26, 41, 42), (39, 38, 53, 54), (32, 31, 46, 47), (40, 39, 54, 55), (33, 32, 47, 48), (41, 40, 55, 56), (34, 33, 48, 49), (42, 41, 56, 57), (35, 34, 49, 50), (43, 42, 57, 58), (36, 35, 50, 51), (44, 43, 58, 59), (37, 36, 51, 52), (30, 181, 45), (90, 44, 59), (38, 37, 52, 53), (31, 30, 45, 46), (58, 57, 72, 73), (51, 50, 65, 66), (59, 58, 73, 74), (52, 51, 66, 67), (45, 181, 60), (90, 59, 74), (53, 52, 67, 68), (46, 45, 60, 61), (54, 53, 68, 69), (47, 46, 61, 62), (55, 54, 69, 70), (48, 47, 62, 63), (56, 55, 70, 71), (49, 48, 63, 64), (57, 56, 71, 72), (50, 49, 64, 65), (70, 69, 84, 85), (63, 62, 77, 78), (71, 70, 85, 86), (64, 63, 78, 79), (72, 71, 86, 87), (65, 64, 79, 80), (73, 72, 87, 88), (66, 65, 80, 81), (74, 73, 88, 89), (67, 66, 81, 82), (60, 181, 75), (90, 74, 89), (68, 67, 82, 83), (61, 60, 75, 76), (69, 68, 83, 84), (62, 61, 76, 77), (89, 88, 104, 105), (82, 81, 97, 98), (75, 181, 91), (90, 89, 105), (83, 82, 98, 99), (76, 75, 91, 92), (84, 83, 99, 100), (77, 76, 92, 93), (85, 84, 100, 101), (78, 77, 93, 94), (86, 85, 101, 102), (79, 78, 94, 95), (87, 86, 102, 103), (80, 79, 95, 96), (88, 87, 103, 104), (81, 80, 96, 97), (94, 93, 108, 109), (102, 101, 116, 117), (95, 94, 109, 110), (103, 102, 117, 118), (96, 95, 110, 111), (104, 103, 118, 119), (97, 96, 111, 112), (105, 104, 119, 120), (98, 97, 112, 113), (91, 181, 106), (90, 105, 120), (99, 98, 113, 114), (92, 91, 106, 107), (100, 99, 114, 115), (93, 92, 107, 108), (101, 100, 115, 116), (113, 112, 127, 128), (106, 181, 121), (90, 120, 135), (114, 113, 128, 129), (107, 106, 121, 122), (115, 114, 129, 130), (108, 107, 122, 123), (116, 115, 130, 131), (109, 108, 123, 124), (117, 116, 131, 132), (110, 109, 124, 125), (118, 117, 132, 133), (111, 110, 125, 126), (119, 118, 133, 134), (112, 111, 126, 127), (120, 119, 134, 135), (132, 131, 146, 147), (125, 124, 139, 140), (133, 132, 147, 148), (126, 125, 140, 141), (134, 133, 148, 149), (127, 126, 141, 142), (135, 134, 149, 150), (128, 127, 142, 143), (121, 181, 136), (90, 135, 150), (129, 128, 143, 144), (122, 121, 136, 137), (130, 129, 144, 145), (123, 122, 137, 138), (131, 130, 145, 146), (124, 123, 138, 139), (136, 181, 151), (90, 150, 165), (144, 143, 158, 159), (137, 136, 151, 152), (145, 144, 159, 160), (138, 137, 152, 153), (146, 145, 160, 161), (139, 138, 153, 154), (147, 146, 161, 162), (140, 139, 154, 155), (148, 147, 162, 163), (141, 140, 155, 156), (149, 148, 163, 164), (142, 141, 156, 157), (150, 149, 164, 165), (143, 142, 157, 158), (155, 154, 169, 170), (163, 162, 177, 178), (156, 155, 170, 171), (164, 163, 178, 179), (157, 156, 171, 172), (165, 164, 179, 180), (158, 157, 172, 173), (151, 181, 166), (90, 165, 180), (159, 158, 173, 174), (152, 151, 166, 167), (160, 159, 174, 175), (153, 152, 167, 168), (161, 160, 175, 176), (154, 153, 168, 169), (162, 161, 176, 177), (174, 173, 189, 190), (167, 166, 182, 183), (175, 174, 190, 191), (168, 167, 183, 184), (176, 175, 191, 192), (169, 168, 184, 185), (177, 176, 192, 193), (170, 169, 185, 186), (178, 177, 193, 194), (171, 170, 186, 187), (179, 178, 194, 195), (172, 171, 187, 188), (180, 179, 195, 196), (173, 172, 188, 189), (166, 181, 182), (90, 180, 196), (194, 193, 208, 209), (187, 186, 201, 202), (195, 194, 209, 210), (188, 187, 202, 203), (196, 195, 210, 211), (189, 188, 203, 204), (182, 181, 197), (90, 196, 211), (190, 189, 204, 205), (183, 182, 197, 198), (191, 190, 205, 206), (184, 183, 198, 199), (192, 191, 206, 207), (185, 184, 199, 200), (193, 192, 207, 208), (186, 185, 200, 201), (206, 205, 220, 221), (199, 198, 213, 214), (207, 206, 221, 222), (200, 199, 214, 215), (208, 207, 222, 223), (201, 200, 215, 216), (209, 208, 223, 224), (202, 201, 216, 217), (210, 209, 224, 225), (203, 202, 217, 218), (211, 210, 225, 226), (204, 203, 218, 219), (197, 181, 212), (90, 211, 226), (205, 204, 219, 220), (198, 197, 212, 213), (225, 224, 239, 240), (218, 217, 232, 233), (226, 225, 240, 241), (219, 218, 233, 234), (212, 181, 227), (90, 226, 241), (220, 219, 234, 235), (213, 212, 227, 228), (221, 220, 235, 236), (214, 213, 228, 229), (222, 221, 236, 237), (215, 214, 229, 230), (223, 222, 237, 238), (216, 215, 230, 231), (224, 223, 238, 239), (217, 216, 231, 232), (229, 228, 243, 244), (237, 236, 251, 252), (230, 229, 244, 245), (238, 237, 252, 253), (231, 230, 245, 246), (239, 238, 253, 254), (232, 231, 246, 247), (240, 239, 254, 255), (233, 232, 247, 248), (241, 240, 255, 256), (234, 233, 248, 249), (227, 181, 242), (90, 241, 256), (235, 234, 249, 250), (228, 227, 242, 243), (236, 235, 250, 251), (258, 257, 272, 273), (266, 265, 280, 281), (259, 258, 273, 274), (267, 266, 281, 282), (260, 259, 274, 275), (268, 267, 282, 283), (261, 260, 275, 276), (269, 268, 283, 284), (262, 261, 276, 277), (270, 269, 284, 285), (263, 262, 277, 278), (271, 270, 285, 286), (264, 263, 278, 279), (257, 438, 272), (347, 271, 286), (265, 264, 279, 280), (277, 276, 291, 292), (285, 284, 299, 300), (278, 277, 292, 293), (286, 285, 300, 301), (279, 278, 293, 294), (272, 438, 287), (347, 286, 301), (280, 279, 294, 295), (273, 272, 287, 288), (281, 280, 295, 296), (274, 273, 288, 289), (282, 281, 296, 297), (275, 274, 289, 290), (283, 282, 297, 298), (276, 275, 290, 291), (284, 283, 298, 299), (296, 295, 310, 311), (289, 288, 303, 304), (297, 296, 311, 312), (290, 289, 304, 305), (298, 297, 312, 313), (291, 290, 305, 306), (299, 298, 313, 314), (292, 291, 306, 307), (300, 299, 314, 315), (293, 292, 307, 308), (301, 300, 315, 316), (294, 293, 308, 309), (287, 438, 302), (347, 301, 316), (295, 294, 309, 310), (288, 287, 302, 303), (315, 314, 329, 330), (308, 307, 322, 323), (316, 315, 330, 331), (309, 308, 323, 324), (302, 438, 317), (347, 316, 331), (310, 309, 324, 325), (303, 302, 317, 318), (311, 310, 325, 326), (304, 303, 318, 319), (312, 311, 326, 327), (305, 304, 319, 320), (313, 312, 327, 328), (306, 305, 320, 321), (314, 313, 328, 329), (307, 306, 321, 322), (327, 326, 341, 342), (320, 319, 334, 335), (328, 327, 342, 343), (321, 320, 335, 336), (329, 328, 343, 344), (322, 321, 336, 337), (330, 329, 344, 345), (323, 322, 337, 338), (331, 330, 345, 346), (324, 323, 338, 339), (317, 438, 332), (347, 331, 346), (325, 324, 339, 340), (318, 317, 332, 333), (326, 325, 340, 341), (319, 318, 333, 334), (346, 345, 361, 362), (339, 338, 354, 355), (332, 438, 348), (347, 346, 362), (340, 339, 355, 356), (333, 332, 348, 349), (341, 340, 356, 357), (334, 333, 349, 350), (342, 341, 357, 358), (335, 334, 350, 351), (343, 342, 358, 359), (336, 335, 351, 352), (344, 343, 359, 360), (337, 336, 352, 353), (345, 344, 360, 361), (338, 337, 353, 354), (351, 350, 365, 366), (359, 358, 373, 374), (352, 351, 366, 367), (360, 359, 374, 375), (353, 352, 367, 368), (361, 360, 375, 376), (354, 353, 368, 369), (362, 361, 376, 377), (355, 354, 369, 370), (348, 438, 363), (347, 362, 377), (356, 355, 370, 371), (349, 348, 363, 364), (357, 356, 371, 372), (350, 349, 364, 365), (358, 357, 372, 373), (370, 369, 384, 385), (363, 438, 378), (347, 377, 392), (371, 370, 385, 386), (364, 363, 378, 379), (372, 371, 386, 387), (365, 364, 379, 380), (373, 372, 387, 388), (366, 365, 380, 381), (374, 373, 388, 389), (367, 366, 381, 382), (375, 374, 389, 390), (368, 367, 382, 383), (376, 375, 390, 391), (369, 368, 383, 384), (377, 376, 391, 392), (389, 388, 403, 404), (382, 381, 396, 397), (390, 389, 404, 405), (383, 382, 397, 398), (391, 390, 405, 406), (384, 383, 398, 399), (392, 391, 406, 407), (385, 384, 399, 400), (378, 438, 393), (347, 392, 407), (386, 385, 400, 401), (379, 378, 393, 394), (387, 386, 401, 402), (380, 379, 394, 395), (388, 387, 402, 403), (381, 380, 395, 396), (393, 438, 408), (347, 407, 422), (401, 400, 415, 416), (394, 393, 408, 409), (402, 401, 416, 417), (395, 394, 409, 410), (403, 402, 417, 418), (396, 395, 410, 411), (404, 403, 418, 419), (397, 396, 411, 412), (405, 404, 419, 420), (398, 397, 412, 413), (406, 405, 420, 421), (399, 398, 413, 414), (407, 406, 421, 422), (400, 399, 414, 415), (412, 411, 426, 427), (420, 419, 434, 435), (413, 412, 427, 428), (421, 420, 435, 436), (414, 413, 428, 429), (422, 421, 436, 437), (415, 414, 429, 430), (408, 438, 423), (347, 422, 437), (416, 415, 430, 431), (409, 408, 423, 424), (417, 416, 431, 432), (410, 409, 424, 425), (418, 417, 432, 433), (411, 410, 425, 426), (419, 418, 433, 434), (431, 430, 446, 447), (424, 423, 439, 440), (432, 431, 447, 448), (425, 424, 440, 441), (433, 432, 448, 449), (426, 425, 441, 442), (434, 433, 449, 450), (427, 426, 442, 443), (435, 434, 450, 451), (428, 427, 443, 444), (436, 435, 451, 452), (429, 428, 444, 445), (437, 436, 452, 453), (430, 429, 445, 446), (423, 438, 439), (347, 437, 453), (451, 450, 465, 466), (444, 443, 458, 459), (452, 451, 466, 467), (445, 444, 459, 460), (453, 452, 467, 468), (446, 445, 460, 461), (439, 438, 454), (347, 453, 468), (447, 446, 461, 462), (440, 439, 454, 455), (448, 447, 462, 463), (441, 440, 455, 456), (449, 448, 463, 464), (442, 441, 456, 457), (450, 449, 464, 465), (443, 442, 457, 458), (463, 462, 477, 478), (456, 455, 470, 471), (464, 463, 478, 479), (457, 456, 471, 472), (465, 464, 479, 480), (458, 457, 472, 473), (466, 465, 480, 481), (459, 458, 473, 474), (467, 466, 481, 482), (460, 459, 474, 475), (468, 467, 482, 483), (461, 460, 475, 476), (454, 438, 469), (347, 468, 483), (462, 461, 476, 477), (455, 454, 469, 470), (482, 481, 496, 497), (475, 474, 489, 490), (483, 482, 497, 498), (476, 475, 490, 491), (469, 438, 484), (347, 483, 498), (477, 476, 491, 492), (470, 469, 484, 485), (478, 477, 492, 493), (471, 470, 485, 486), (479, 478, 493, 494), (472, 471, 486, 487), (480, 479, 494, 495), (473, 472, 487, 488), (481, 480, 495, 496), (474, 473, 488, 489), (486, 485, 500, 501), (494, 493, 508, 509), (487, 486, 501, 502), (495, 494, 509, 510), (488, 487, 502, 503), (496, 495, 510, 511), (489, 488, 503, 504), (497, 496, 511, 512), (490, 489, 504, 505), (498, 497, 512, 513), (491, 490, 505, 506), (484, 438, 499), (347, 498, 513), (492, 491, 506, 507), (485, 484, 499, 500), (493, 492, 507, 508), (515, 514, 529, 530), (523, 522, 537, 538), (516, 515, 530, 531), (524, 523, 538, 539), (517, 516, 531, 532), (525, 524, 539, 540), (518, 517, 532, 533), (526, 525, 540, 541), (519, 518, 533, 534), (527, 526, 541, 542), (520, 519, 534, 535), (528, 527, 542, 543), (521, 520, 535, 536), (514, 695, 529), (604, 528, 543), (522, 521, 536, 537), (534, 533, 548, 549), (542, 541, 556, 557), (535, 534, 549, 550), (543, 542, 557, 558), (536, 535, 550, 551), (529, 695, 544), (604, 543, 558), (537, 536, 551, 552), (530, 529, 544, 545), (538, 537, 552, 553), (531, 530, 545, 546), (539, 538, 553, 554), (532, 531, 546, 547), (540, 539, 554, 555), (533, 532, 547, 548), (541, 540, 555, 556), (553, 552, 567, 568), (546, 545, 560, 561), (554, 553, 568, 569), (547, 546, 561, 562), (555, 554, 569, 570), (548, 547, 562, 563), (556, 555, 570, 571), (549, 548, 563, 564), (557, 556, 571, 572), (550, 549, 564, 565), (558, 557, 572, 573), (551, 550, 565, 566), (544, 695, 559), (604, 558, 573), (552, 551, 566, 567), (545, 544, 559, 560), (572, 571, 586, 587), (565, 564, 579, 580), (573, 572, 587, 588), (566, 565, 580, 581), (559, 695, 574), (604, 573, 588), (567, 566, 581, 582), (560, 559, 574, 575), (568, 567, 582, 583), (561, 560, 575, 576), (569, 568, 583, 584), (562, 561, 576, 577), (570, 569, 584, 585), (563, 562, 577, 578), (571, 570, 585, 586), (564, 563, 578, 579), (584, 583, 598, 599), (577, 576, 591, 592), (585, 584, 599, 600), (578, 577, 592, 593), (586, 585, 600, 601), (579, 578, 593, 594), (587, 586, 601, 602), (580, 579, 594, 595), (588, 587, 602, 603), (581, 580, 595, 596), (574, 695, 589), (604, 588, 603), (582, 581, 596, 597), (575, 574, 589, 590), (583, 582, 597, 598), (576, 575, 590, 591), (603, 602, 618, 619), (596, 595, 611, 612), (589, 695, 605), (604, 603, 619), (597, 596, 612, 613), (590, 589, 605, 606), (598, 597, 613, 614), (591, 590, 606, 607), (599, 598, 614, 615), (592, 591, 607, 608), (600, 599, 615, 616), (593, 592, 608, 609), (601, 600, 616, 617), (594, 593, 609, 610), (602, 601, 617, 618), (595, 594, 610, 611), (608, 607, 622, 623), (616, 615, 630, 631), (609, 608, 623, 624), (617, 616, 631, 632), (610, 609, 624, 625), (618, 617, 632, 633), (611, 610, 625, 626), (619, 618, 633, 634), (612, 611, 626, 627), (605, 695, 620), (604, 619, 634), (613, 612, 627, 628), (606, 605, 620, 621), (614, 613, 628, 629), (607, 606, 621, 622), (615, 614, 629, 630), (627, 626, 641, 642), (620, 695, 635), (604, 634, 649), (628, 627, 642, 643), (621, 620, 635, 636), (629, 628, 643, 644), (622, 621, 636, 637), (630, 629, 644, 645), (623, 622, 637, 638), (631, 630, 645, 646), (624, 623, 638, 639), (632, 631, 646, 647), (625, 624, 639, 640), (633, 632, 647, 648), (626, 625, 640, 641), (634, 633, 648, 649), (646, 645, 660, 661), (639, 638, 653, 654), (647, 646, 661, 662), (640, 639, 654, 655), (648, 647, 662, 663), (641, 640, 655, 656), (649, 648, 663, 664), (642, 641, 656, 657), (635, 695, 650), (604, 649, 664), (643, 642, 657, 658), (636, 635, 650, 651), (644, 643, 658, 659), (637, 636, 651, 652), (645, 644, 659, 660), (638, 637, 652, 653), (650, 695, 665), (604, 664, 679), (658, 657, 672, 673), (651, 650, 665, 666), (659, 658, 673, 674), (652, 651, 666, 667), (660, 659, 674, 675), (653, 652, 667, 668), (661, 660, 675, 676), (654, 653, 668, 669), (662, 661, 676, 677), (655, 654, 669, 670), (663, 662, 677, 678), (656, 655, 670, 671), (664, 663, 678, 679), (657, 656, 671, 672), (669, 668, 683, 684), (677, 676, 691, 692), (670, 669, 684, 685), (678, 677, 692, 693), (671, 670, 685, 686), (679, 678, 693, 694), (672, 671, 686, 687), (665, 695, 680), (604, 679, 694), (673, 672, 687, 688), (666, 665, 680, 681), (674, 673, 688, 689), (667, 666, 681, 682), (675, 674, 689, 690), (668, 667, 682, 683), (676, 675, 690, 691), (688, 687, 703, 704), (681, 680, 696, 697), (689, 688, 704, 705), (682, 681, 697, 698), (690, 689, 705, 706), (683, 682, 698, 699), (691, 690, 706, 707), (684, 683, 699, 700), (692, 691, 707, 708), (685, 684, 700, 701), (693, 692, 708, 709), (686, 685, 701, 702), (694, 693, 709, 710), (687, 686, 702, 703), (680, 695, 696), (604, 694, 710), (708, 707, 722, 723), (701, 700, 715, 716), (709, 708, 723, 724), (702, 701, 716, 717), (710, 709, 724, 725), (703, 702, 717, 718), (696, 695, 711), (604, 710, 725), (704, 703, 718, 719), (697, 696, 711, 712), (705, 704, 719, 720), (698, 697, 712, 713), (706, 705, 720, 721), (699, 698, 713, 714), (707, 706, 721, 722), (700, 699, 714, 715), (720, 719, 734, 735), (713, 712, 727, 728), (721, 720, 735, 736), (714, 713, 728, 729), (722, 721, 736, 737), (715, 714, 729, 730), (723, 722, 737, 738), (716, 715, 730, 731), (724, 723, 738, 739), (717, 716, 731, 732), (725, 724, 739, 740), (718, 717, 732, 733), (711, 695, 726), (604, 725, 740), (719, 718, 733, 734), (712, 711, 726, 727), (739, 738, 753, 754), (732, 731, 746, 747), (740, 739, 754, 755), (733, 732, 747, 748), (726, 695, 741), (604, 740, 755), (734, 733, 748, 749), (727, 726, 741, 742), (735, 734, 749, 750), (728, 727, 742, 743), (736, 735, 750, 751), (729, 728, 743, 744), (737, 736, 751, 752), (730, 729, 744, 745), (738, 737, 752, 753), (731, 730, 745, 746), (743, 742, 757, 758), (751, 750, 765, 766), (744, 743, 758, 759), (752, 751, 766, 767), (745, 744, 759, 760), (753, 752, 767, 768), (746, 745, 760, 761), (754, 753, 768, 769), (747, 746, 761, 762), (755, 754, 769, 770), (748, 747, 762, 763), (741, 695, 756), (604, 755, 770), (749, 748, 763, 764), (742, 741, 756, 757), (750, 749, 764, 765)])
me_sphere.polygons.foreach_set('use_smooth', [True] * 768)
me_sphere.materials.append(mat_material_001)
me_sphere.use_remesh_preserve_volume = False
me_sphere.use_remesh_preserve_attributes = False
me_sphere.use_mirror_vertex_groups = False
me_sphere.update()
me_cube_001 = bpy.data.meshes.new('Cube.001')
me_cube_001.from_pydata([(-0.4157, -1.0, -0.8628), (-0.4157, -1.0, 0.9874), (-1.029, -0.7722, -1.312), (-1.029, -0.7722, 0.7452), (0.2946, -1.0, -0.8628), (0.2946, -1.0, 0.9851), (1.029, -0.7722, -1.312), (1.029, -0.7722, 0.7452), (-1.0, -1.0, 7.55), (-1.029, -0.7722, 7.483), (1.029, -0.7722, 7.483), (1.0, -1.0, 7.55), (-1.0, -1.0, 8.156), (-1.029, -0.7722, 8.107), (1.029, -0.7722, 8.107), (1.0, -1.0, 8.156), (-1.0, -1.0, 8.809), (-1.029, -0.7722, 8.778), (1.029, -0.7722, 8.778), (1.0, -1.0, 8.809), (-0.9621, -1.0, 9.415), (-0.9897, -0.7722, 9.402), (0.9897, -0.7722, 9.402), (0.9621, -1.0, 9.415), (-0.8384, -1.0, 10.15), (-0.9215, -0.7722, 9.929), (0.9215, -0.7722, 9.929), (0.8357, -1.0, 10.15), (-0.7537, -1.0, 10.44), (-0.7754, -0.7722, 10.46), (0.7754, -0.7722, 10.46), (0.7537, -1.0, 10.44), (-0.4675, -1.0, 11.09), (-0.481, -0.7722, 11.13), (0.481, -0.7722, 11.13), (0.4675, -1.0, 11.09), (-0.2885, -1.0, 11.4), (-0.2968, -0.7722, 11.44), (0.2968, -0.7722, 11.44), (0.2885, -1.0, 11.4), (-0.4188, -1.0, 11.61), (-0.4308, -0.7722, 11.66), (0.4308, -0.7722, 11.66), (0.4188, -1.0, 11.61), (-0.5712, -1.0, 11.91), (-0.5876, -0.7722, 11.97), (0.5876, -0.7722, 11.97), (0.5712, -1.0, 11.91), (-0.7281, -1.0, 12.38), (-0.749, -0.7722, 12.45), (0.749, -0.7722, 12.45), (0.7281, -1.0, 12.38), (-0.8603, -1.0, 13.12), (-0.885, -0.7722, 13.21), (0.885, -0.7722, 13.21), (0.8603, -1.0, 13.12), (-0.9632, -1.0, 14.19), (-0.9909, -0.7722, 14.32), (0.9909, -0.7722, 14.32), (0.9632, -1.0, 14.19), (-0.9828, -1.0, 15.08), (-1.011, -0.7722, 15.23), (1.011, -0.7722, 15.23), (0.9828, -1.0, 15.08), (-0.9828, -1.0, 15.87), (-1.011, -0.7722, 16.04), (1.011, -0.7722, 16.04), (0.9828, -1.0, 15.87), (-0.9345, -1.0, 16.71), (-0.9613, -0.7722, 16.91), (0.9613, -0.7722, 16.91), (0.9345, -1.0, 16.71), (-0.8577, -1.0, 17.48), (-0.8824, -0.7722, 17.7), (0.8824, -0.7722, 17.7), (0.8577, -1.0, 17.48), (-0.7181, -1.0, 18.13), (-0.7387, -0.7722, 18.37), (0.7387, -0.7722, 18.37), (0.7181, -1.0, 18.13), (-0.3777, -1.0, 18.74), (-0.3885, -0.7722, 18.99), (0.3885, -0.7722, 18.99), (0.3777, -1.0, 18.74), (-1.008, -0.7722, -1.672), (-0.9794, -1.0, -1.35), (1.008, -0.7722, -1.672), (0.9794, -1.0, -1.35), (-0.896, -0.7722, -2.104), (-0.8709, -1.0, -1.769), (0.896, -0.7722, -2.104), (0.8709, -1.0, -1.769), (-0.7539, -0.7722, -2.367), (-0.7328, -1.0, -2.026), (0.7539, -0.7722, -2.367), (0.7328, -1.0, -2.026), (-0.5494, -1.0, 2.422), (0.4818, -1.0, 2.499), (0.5042, -1.0, 5.905), (-0.5848, -1.0, 5.905), (0.5037, -1.0, 7.459), (-0.5842, -1.0, 7.459), (0.5037, -1.0, 7.865), (-0.5842, -1.0, 7.865), (0.4831, -1.0, 8.243), (-0.5636, -1.0, 8.243), (0.4164, -1.0, 8.873), (-0.4943, -1.0, 8.873), (0.3697, -1.0, 8.881), (-0.4503, -1.0, 8.881), (0.2141, -1.0, 9.287), (-0.2946, -1.0, 9.287), (-0.03914, -1.0, 1.515), (-0.5337, -1.0, 7.28), (0.5092, -1.0, 4.409), (-0.5866, -1.0, 4.409), (0.5037, -1.0, 7.27), (-0.5842, -1.0, 7.27), (0.5037, -1.0, 7.662), (-0.5842, -1.0, 7.662), (0.4934, -1.0, 8.054), (-0.5739, -1.0, 8.054), (0.465, -1.0, 8.402), (-0.5456, -1.0, 8.402), (0.4084, -1.0, 8.722), (-0.4889, -1.0, 8.722), (-0.04027, -1.0, 9.483), (0.2919, -1.0, 9.084), (-0.3724, -1.0, 9.084), (0.4537, -1.0, 5.819), (0.46, -1.0, 2.341), (-0.4186, -1.0, 1.938), (0.4537, -1.0, 3.32), (0.507, -1.0, 3.599), (-0.5875, -1.0, 5.219), (0.5037, -1.0, 7.176), (-0.5842, -1.0, 7.365), (0.5037, -1.0, 7.764), (-0.5842, -1.0, 7.561), (0.4985, -1.0, 7.96), (-0.5688, -1.0, 8.148), (0.474, -1.0, 8.323), (-0.5366, -1.0, 8.482), (0.3891, -1.0, 8.801), (-0.5082, -1.0, 8.642), (-0.1674, -1.0, 9.412), (0.3308, -1.0, 8.983), (-0.3335, -1.0, 9.186), (0.3404, -1.0, 1.938), (0.4485, -1.0, 7.751), (0.507, -1.0, 5.219), (-0.5875, -1.0, 3.599), (0.5037, -1.0, 7.365), (-0.5842, -1.0, 7.176), (0.5037, -1.0, 7.561), (-0.5842, -1.0, 7.764), (0.4882, -1.0, 8.148), (-0.5791, -1.0, 7.96), (0.456, -1.0, 8.482), (-0.5546, -1.0, 8.323), (0.4277, -1.0, 8.642), (-0.4696, -1.0, 8.801), (0.08689, -1.0, 9.412), (0.253, -1.0, 9.186), (-0.4114, -1.0, 8.983), (-0.5342, -1.0, 5.819), (0.4532, -1.0, 7.567), (0.4562, -1.0, 3.649), (-0.5342, -1.0, 3.32), (-0.5337, -1.0, 7.376), (-0.2619, -1.0, 1.651), (-0.5383, -1.0, 2.341), (-0.5337, -1.0, 7.192), (-0.4137, -1.0, 2.495), (-0.5367, -1.0, 5.173), (0.4532, -1.0, 7.663), (0.4532, -1.0, 7.014), (-0.5197, -1.0, 7.929), (0.1836, -1.0, 1.651), (-0.515, -1.0, 8.018), (0.4263, -1.0, 8.093), (0.4345, -1.0, 8.018), (-0.4905, -1.0, 8.243), (-0.4823, -1.0, 8.318), (0.3492, -1.0, 8.543), (0.3317, -1.0, 8.618), (-0.4648, -1.0, 8.393), (-0.1556, -1.0, 9.118), (-0.271, -1.0, 9.001), (0.2964, -1.0, 8.714), (-0.3063, -1.0, 8.905), (0.09086, -1.0, 1.911), (-0.04026, -1.0, 1.836), (0.4562, -1.0, 5.173), (0.4581, -1.0, 4.411), (-0.5367, -1.0, 3.649), (-0.5359, -1.0, 4.411), (0.4532, -1.0, 7.192), (0.4532, -1.0, 7.103), (-0.5337, -1.0, 7.014), (-0.5337, -1.0, 7.103), (0.4532, -1.0, 7.376), (0.4532, -1.0, 7.472), (-0.5337, -1.0, 7.567), (-0.5337, -1.0, 7.472), (0.4392, -1.0, 7.929), (0.4438, -1.0, 7.84), (-0.529, -1.0, 7.751), (-0.5244, -1.0, 7.84), (0.4099, -1.0, 8.243), (0.4181, -1.0, 8.168), (-0.5068, -1.0, 8.093), (-0.4986, -1.0, 8.168), (0.3842, -1.0, 8.393), (0.3667, -1.0, 8.468), (-0.4297, -1.0, 8.543), (-0.4472, -1.0, 8.468), (0.07509, -1.0, 9.118), (-0.04026, -1.0, 9.185), (0.2258, -1.0, 8.905), (0.2611, -1.0, 8.81), (-0.3769, -1.0, 8.714), (-0.3416, -1.0, 8.81), (-0.1714, -1.0, 1.911), (-0.3025, -1.0, 2.139), (0.3331, -1.0, 2.495), (0.222, -1.0, 2.139), (0.4532, -1.0, 7.28), (-0.5337, -1.0, 7.663), (0.4018, -1.0, 8.318), (-0.4122, -1.0, 8.618), (0.1904, -1.0, 9.001), (-0.5337, -0.8657, 7.376), (-0.5337, -0.8657, 7.28), (0.2258, -0.8657, 8.905), (0.2611, -0.8657, 8.81), (-0.5337, -0.8657, 7.567), (-0.5337, -0.8657, 7.472), (0.2964, -0.8657, 8.714), (0.3317, -0.8657, 8.618), (0.4532, -0.8657, 7.014), (0.4537, -0.8657, 5.819), (0.3842, -0.8657, 8.393), (0.3667, -0.8657, 8.468), (0.4532, -0.8657, 7.192), (0.4532, -0.8657, 7.103), (0.07509, -0.8657, 9.118), (-0.04026, -0.8657, 9.185), (-0.5367, -0.8657, 3.649), (-0.5359, -0.8657, 4.411), (0.4532, -0.8657, 7.376), (0.4532, -0.8657, 7.472), (0.4532, -0.8657, 7.567), (0.4532, -0.8657, 7.663), (-0.1556, -0.8657, 9.118), (-0.271, -0.8657, 9.001), (-0.5068, -0.8657, 8.093), (-0.4986, -0.8657, 8.168), (0.4099, -0.8657, 8.243), (0.4181, -0.8657, 8.168), (0.4562, -0.8657, 5.173), (0.4581, -0.8657, 4.411), (0.09086, -0.8657, 1.911), (-0.04026, -0.8657, 1.836), (-0.3063, -0.8657, 8.905), (-0.5367, -0.8657, 5.173), (-0.5342, -0.8657, 5.819), (0.4562, -0.8657, 3.649), (0.4537, -0.8657, 3.32), (-0.4137, -0.8657, 2.495), (-0.5342, -0.8657, 3.32), (-0.5337, -0.8657, 7.192), (0.4263, -0.8657, 8.093), (0.4345, -0.8657, 8.018), (-0.5197, -0.8657, 7.929), (-0.515, -0.8657, 8.018), (0.4485, -0.8657, 7.751), (-0.5337, -0.8657, 7.014), (-0.5337, -0.8657, 7.103), (-0.4297, -0.8657, 8.543), (-0.4472, -0.8657, 8.468), (-0.529, -0.8657, 7.751), (-0.5244, -0.8657, 7.84), (0.4392, -0.8657, 7.929), (0.4438, -0.8657, 7.84), (-0.4648, -0.8657, 8.393), (-0.4823, -0.8657, 8.318), (0.3492, -0.8657, 8.543), (-0.4905, -0.8657, 8.243), (-0.1714, -0.8657, 1.911), (-0.3025, -0.8657, 2.139), (-0.3769, -0.8657, 8.714), (-0.3416, -0.8657, 8.81), (0.3331, -0.8657, 2.495), (0.222, -0.8657, 2.139), (0.4532, -0.8657, 7.28), (-0.5337, -0.8657, 7.663), (0.4018, -0.8657, 8.318), (-0.4122, -0.8657, 8.618), (0.1904, -0.8657, 9.001), (-1.0, -1.0, -1.0), (-1.0, -1.0, 1.0), (1.0, -1.0, 1.0), (1.0, -1.0, -1.0), (-0.4519, -1.0, 2.373), (-0.5848, -1.0, 3.25), (0.5042, -1.0, 3.25), (0.1043, -1.0, 1.753), (-0.04027, -1.0, 1.672), (-0.1848, -1.0, 1.753), (-0.3294, -1.0, 1.995), (0.3714, -1.0, 2.373), (0.2488, -1.0, 1.995), (-0.9911, -1.105, -0.7941), (-0.9911, -1.105, 1.188), (0.9773, -1.105, 1.197), (0.9773, -1.105, -0.7768), (0.9773, -1.105, 7.088), (-0.9911, -1.105, 7.107), (0.5339, -1.105, 3.535), (0.5314, -1.105, 3.22), (-0.6184, -1.105, 5.0), (-0.616, -1.105, 5.621), (-0.616, -1.105, 3.221), (0.5314, -1.105, 5.609), (0.5339, -1.105, 4.991), (0.5358, -1.105, 4.263), (-0.6184, -1.105, 3.537), (-0.6176, -1.105, 4.268), (-0.4632, -1.105, -0.6701), (-0.4632, -1.105, 1.177), (0.3429, -1.105, 1.184), (0.3429, -1.105, -0.6533), (-0.584, -1.105, 2.473), (0.5113, -1.105, 2.545), (-0.9558, -1.167, -0.3359), (-0.9558, -1.188, 1.548), (0.9233, -1.182, 1.462), (0.9233, -1.162, -0.5118), (0.9233, -1.182, 6.468), (-0.9558, -1.188, 6.26), (0.5465, -1.182, 3.448), (0.5444, -1.182, 3.181), (-0.6591, -1.188, 4.583), (-0.6571, -1.188, 5.077), (-0.6571, -1.188, 3.166), (0.5444, -1.182, 5.211), (0.5465, -1.182, 4.686), (0.5481, -1.182, 4.067), (-0.6591, -1.188, 3.418), (-0.6584, -1.188, 4.0), (-0.5355, -1.167, -0.2372), (-0.5355, -1.188, 1.539), (0.3841, -1.182, 1.45), (0.3841, -1.162, -0.407), (-0.6317, -1.188, 2.571), (0.5272, -1.182, 2.607), (-1.04, -0.5648, 0.6491), (-1.04, -0.5648, -1.43), (1.04, -0.5648, -1.43), (1.04, -0.5648, 0.6491), (-1.04, -0.5648, 7.458), (1.04, -0.5648, 7.458), (-1.04, -0.5648, 8.088), (1.04, -0.5648, 8.088), (-1.04, -0.5648, 8.767), (1.04, -0.5648, 8.767), (-1.0, -0.5648, 9.397), (1.0, -0.5648, 9.397), (-0.9312, -0.5648, 9.93), (0.9312, -0.5648, 9.93), (-0.7835, -0.5648, 10.46), (0.7835, -0.5648, 10.46), (-0.486, -0.5648, 11.14), (0.486, -0.5648, 11.14), (-0.2999, -0.5648, 11.46), (0.2999, -0.5648, 11.46), (-0.4354, -0.5648, 11.67), (0.4354, -0.5648, 11.67), (-0.5938, -0.5648, 11.99), (0.5938, -0.5648, 11.99), (-0.7569, -0.5648, 12.47), (0.7569, -0.5648, 12.47), (-0.8943, -0.5648, 13.25), (0.8943, -0.5648, 13.25), (-1.001, -0.5648, 14.36), (1.001, -0.5648, 14.36), (-1.022, -0.5648, 15.29), (1.022, -0.5648, 15.29), (-1.022, -0.5648, 16.11), (1.022, -0.5648, 16.11), (-0.9714, -0.5648, 16.98), (0.9714, -0.5648, 16.98), (-0.8917, -0.5648, 17.78), (0.8917, -0.5648, 17.78), (-0.7465, -0.5648, 18.46), (0.7465, -0.5648, 18.46), (-0.3926, -0.5648, 19.09), (0.3926, -0.5648, 19.09), (1.018, -0.5648, -1.793), (-1.018, -0.5648, -1.793), (0.9054, -0.5648, -2.23), (-0.9054, -0.5648, -2.23), (0.7618, -0.5648, -2.496), (-0.7618, -0.5648, -2.496), (-1.04, 0.9442, 0.6491), (-1.04, 0.9442, -1.43), (1.04, 0.9442, -1.43), (1.04, 0.9442, 0.6491), (-1.04, 0.9442, 7.458), (1.04, 0.9442, 7.458), (-1.04, 0.9442, 8.088), (1.04, 0.9442, 8.088), (-1.04, 0.9442, 8.767), (1.04, 0.9442, 8.767), (-1.0, 0.9442, 9.397), (1.0, 0.9442, 9.397), (-0.9312, 0.9442, 9.93), (0.9312, 0.9442, 9.93), (-0.7835, 0.9442, 10.46), (0.7835, 0.9442, 10.46), (-0.486, 0.9442, 11.14), (0.486, 0.9442, 11.14), (-0.2999, 0.9442, 11.46), (0.2999, 0.9442, 11.46), (-0.4354, 0.9442, 11.67), (0.4354, 0.9442, 11.67), (-0.5938, 0.9442, 11.99), (0.5938, 0.9442, 11.99), (-0.7569, 0.9442, 12.47), (0.7569, 0.9442, 12.47), (-0.8943, 0.9442, 13.25), (0.8943, 0.9442, 13.25), (-1.001, 0.9442, 14.36), (1.001, 0.9442, 14.36), (-1.022, 0.9442, 15.29), (1.022, 0.9442, 15.29), (-1.022, 0.9442, 16.11), (1.022, 0.9442, 16.11), (-0.9714, 0.9442, 16.98), (0.9714, 0.9442, 16.98), (-0.8917, 0.9442, 17.78), (0.8917, 0.9442, 17.78), (-0.7465, 0.9442, 18.46), (0.7465, 0.9442, 18.46), (-0.3926, 0.9442, 19.09), (0.3926, 0.9442, 19.09), (1.018, 0.9442, -1.793), (-1.018, 0.9442, -1.793), (0.9054, 0.9442, -2.23), (-0.9054, 0.9442, -2.23), (0.7618, 0.9442, -2.496), (-0.7618, 0.9442, -2.496), (-0.6186, 0.9442, 19.68), (-0.6186, -0.5648, 19.68), (0.6186, -0.5648, 19.68), (0.6186, 0.9442, 19.68), (0.2699, -1.0, 12.49), (-0.2802, -1.0, 12.49), (0.37, -1.0, 12.71), (-0.3803, -1.0, 12.71), (0.4731, -1.0, 12.97), (-0.4833, -1.0, 12.97), (0.5655, -1.0, 13.4), (-0.5757, -1.0, 13.4), (0.6848, -1.0, 14.16), (-0.6834, -1.0, 14.16), (-0.02699, -1.0, 11.61), (-0.004912, -1.071, 12.68), (-0.001505, -1.0, 12.21), (-0.1408, -1.0, 12.31), (0.1342, -1.0, 12.31), (0.0, -1.0, 14.19), (-0.2567, -1.042, 12.55), (0.3384, -1.042, 12.76), (-0.3484, -1.042, 12.76), (0.2467, -1.042, 12.55), (0.4327, -1.042, 13.02), (-0.4427, -1.042, 13.02), (0.5173, -1.042, 13.43), (-0.5273, -1.042, 13.43), (0.6265, -1.042, 14.15), (-0.6258, -1.042, 14.15), (0.1225, -1.042, 12.38), (-0.001697, -1.042, 12.29), (-0.1292, -1.042, 12.38), (-0.237, -1.071, 12.68), (0.3117, -1.071, 12.87), (-0.3215, -1.071, 12.87), (0.2272, -1.071, 12.68), (0.3987, -1.071, 13.1), (-0.4085, -1.071, 13.1), (0.4767, -1.071, 13.48), (-0.4865, -1.071, 13.48), (0.5774, -1.071, 14.15), (-0.5774, -1.071, 14.15), (0.1127, -1.071, 12.51), (-0.001859, -1.071, 12.43), (-0.1195, -1.071, 12.51), (0.0, -1.0, 15.08), (0.973, -1.0, 14.64), (-0.973, -1.0, 14.64), (0.0, -1.0, 15.87), (0.9828, -1.0, 15.48), (-0.9828, -1.0, 15.48), (0.0, -1.0, 16.71), (0.9586, -1.0, 16.29), (-0.9586, -1.0, 16.29), (0.0, -1.0, 17.48), (0.8961, -1.0, 17.1), (-0.8961, -1.0, 17.1), (0.0, -1.0, 18.13), (0.7879, -1.0, 17.81), (-0.7879, -1.0, 17.81), (0.0, -1.0, 18.74), (-0.5479, -1.0, 18.43), (0.5479, -1.0, 18.43), (0.0, -1.0, 18.43), (0.0, -1.0, 17.81), (0.0, -1.0, 16.29), (0.0, -1.0, 17.1), (0.0, -1.0, 15.48), (0.0, -1.0, 14.64), (-0.1703, -1.0, 15.17), (-0.7445, -1.0, 15.17), (-0.1703, -1.0, 15.7), (-0.7562, -1.0, 15.7), (-0.7503, -1.0, 15.43), (-0.1703, -1.0, 16.17), (-0.7562, -1.0, 16.17), (-0.7562, -1.0, 15.93), (-0.1703, -1.0, 16.67), (-0.7273, -1.0, 16.67), (-0.7418, -1.0, 16.42), (-0.1703, -1.0, 17.13), (-0.6816, -1.0, 17.13), (-0.7045, -1.0, 16.9), (-0.1703, -1.0, 17.52), (-0.5983, -1.0, 17.52), (-0.64, -1.0, 17.32), (-0.1703, -1.0, 17.88), (-0.3954, -1.0, 17.88), (-0.4969, -1.0, 17.7), (-0.1703, -1.0, 17.7), (-0.1703, -1.0, 17.32), (-0.1703, -1.0, 16.42), (-0.1703, -1.0, 16.9), (-0.1703, -1.0, 15.93), (-0.1703, -1.0, 15.43), (0.7615, -1.0, 15.39), (0.7675, -1.0, 15.67), (0.7675, -1.0, 15.91), (0.7526, -1.0, 16.41), (0.7675, -1.0, 16.16), (0.7141, -1.0, 16.91), (0.6904, -1.0, 17.15), (0.6474, -1.0, 17.35), (0.4994, -1.0, 17.73), (0.3945, -1.0, 17.92), (0.7555, -1.0, 15.12), (0.1617, -1.0, 15.12), (0.1617, -1.0, 15.67), (0.1617, -1.0, 16.16), (0.7378, -1.0, 16.67), (0.1617, -1.0, 16.67), (0.1617, -1.0, 17.15), (0.6044, -1.0, 17.55), (0.1617, -1.0, 17.55), (0.1617, -1.0, 17.92), (0.1617, -1.0, 17.73), (0.1617, -1.0, 17.35), (0.1617, -1.0, 16.41), (0.1617, -1.0, 16.91), (0.1617, -1.0, 15.91), (0.1617, -1.0, 15.39), (0.9261, -1.148, 8.128), (0.9261, -1.148, 7.634), (-0.951, -1.148, 7.616), (-0.951, -1.148, 8.134), (0.9261, -1.148, 8.66), (-0.951, -1.148, 8.692), (0.8951, -1.148, 9.154), (-0.9185, -1.148, 9.21), (-0.5471, -1.148, 8.481), (-0.8619, -1.148, 9.648), (0.8411, -1.148, 9.572), (-0.5779, -1.148, 8.208), (0.5215, -1.148, 7.329), (0.5219, -1.148, 6.293), (-0.5955, -1.148, 7.457), (-0.5955, -1.148, 7.538), (0.5215, -1.148, 7.808), (0.5215, -1.148, 7.891), (-0.5955, -1.148, 7.625), (0.5173, -1.148, 7.968), (-0.5823, -1.148, 8.127), (0.4973, -1.148, 8.263), (0.5046, -1.148, 8.198), (-0.5548, -1.148, 8.413), (0.5215, -1.148, 7.56), (-0.5955, -1.148, 7.885), (-0.596, -1.148, 6.21), (0.4753, -1.148, 8.459), (0.5215, -1.148, 7.483), (0.5215, -1.148, 7.406), (-0.5955, -1.148, 7.296), (-0.5955, -1.148, 7.377), (0.5215, -1.148, 7.642), (0.5215, -1.148, 7.725), (-0.5955, -1.148, 7.798), (-0.5955, -1.148, 7.712), (0.5089, -1.148, 8.121), (0.5131, -1.148, 8.045), (-0.5911, -1.148, 7.966), (-0.5867, -1.148, 8.047), (0.4826, -1.148, 8.394), (0.4899, -1.148, 8.328), (-0.5702, -1.148, 8.276), (-0.5625, -1.148, 8.344), (0.3237, -0.3992, -2.496), (-0.3237, -0.3992, -2.496), (0.3237, 0.7786, -2.496), (-0.3237, 0.7786, -2.496), (0.3237, -0.3992, 5.886), (-0.3237, -0.3992, 5.886), (0.3237, 0.7786, 5.886), (-0.3237, 0.7786, 5.886)], [], [(300, 301, 3, 2), (58, 54, 384, 386), (6, 7, 302, 303), (104, 156, 611, 597), (303, 300, 85, 87), (78, 74, 394, 396), (11, 10, 14, 15), (302, 7, 10, 11), (3, 301, 8, 9), (15, 19, 579, 575), (9, 8, 12, 13), (25, 29, 371, 369), (19, 18, 22, 23), (45, 49, 381, 379), (15, 14, 18, 19), (13, 12, 16, 17), (23, 22, 26, 27), (17, 16, 20, 21), (2, 3, 357, 358), (32, 28, 109, 164, 128, 147, 111), (21, 20, 24, 25), (31, 35, 110, 163, 127, 146, 108), (88, 84, 400, 402), (31, 30, 34, 35), (10, 7, 360, 362), (27, 26, 30, 31), (25, 24, 28, 29), (33, 32, 36, 37), (29, 28, 32, 33), (123, 142, 598, 618), (17, 21, 367, 365), (36, 39, 43, 467, 40), (32, 35, 39, 36), (86, 90, 401, 399), (35, 34, 38, 39), (43, 42, 46, 47), (3, 9, 361, 357), (39, 38, 42, 43), (37, 36, 40, 41), (466, 464, 480, 482), (41, 40, 44, 45), (55, 59, 465, 463), (42, 38, 376, 378), (62, 58, 386, 388), (82, 78, 396, 398), (47, 46, 50, 51), (45, 44, 48, 49), (55, 54, 58, 59), (51, 50, 54, 55), (49, 48, 52, 53), (51, 55, 463, 461), (519, 502, 562, 571), (53, 52, 56, 57), (43, 47, 459, 457), (70, 66, 390, 392), (63, 62, 66, 67, 503), (37, 41, 377, 375), (59, 58, 62, 63, 500), (57, 56, 501, 60, 61), (67, 66, 70, 71, 506), (61, 60, 504, 64, 65), (500, 63, 550, 549), (57, 61, 387, 385), (502, 521, 573, 562), (65, 64, 507, 68, 69), (517, 511, 567, 569), (9, 13, 363, 361), (75, 74, 78, 79, 512), (77, 81, 397, 395), (71, 70, 74, 75, 509), (69, 68, 510, 72, 73), (77, 76, 515, 80, 81), (73, 72, 513, 76, 77), (503, 67, 553, 551), (29, 33, 373, 371), (82, 81, 80, 514, 83), (505, 519, 571, 564), (22, 18, 366, 368), (79, 78, 82, 83, 516), (86, 87, 91, 90), (74, 70, 392, 394), (300, 2, 84, 85), (6, 303, 87, 86), (91, 89, 93, 95), (85, 84, 88, 89), (87, 85, 89, 91), (92, 88, 402, 404), (92, 94, 95, 93), (69, 73, 393, 391), (90, 91, 95, 94), (89, 88, 92, 93), (159, 105, 179, 211), (4, 303, 316, 332), (153, 117, 606, 605), (35, 32, 111, 145, 126, 162, 110), (136, 101, 590, 589), (155, 103, 600, 609), (27, 31, 108, 143, 124, 160, 106), (5, 4, 332, 331), (122, 141, 596, 616), (152, 116, 604, 603), (28, 24, 107, 144, 125, 161, 109), (128, 164, 221, 222), (108, 146, 189, 185), (100, 154, 201, 227), (103, 155, 203, 228), (151, 305, 168, 195), (127, 163, 219, 220), (144, 107, 183, 186), (225, 132, 268, 293), (161, 125, 216, 215), (150, 98, 129, 193), (145, 111, 188, 187), (152, 100, 227, 197), (157, 103, 228, 207), (156, 104, 181, 205), (162, 126, 218, 217), (111, 147, 190, 188), (133, 114, 194, 167), (310, 309, 223, 224), (158, 106, 229, 209), (153, 99, 165, 199), (160, 124, 214, 213), (106, 160, 213, 229), (134, 115, 196, 174), (109, 161, 215, 230), (135, 116, 198, 176), (305, 304, 173, 168), (110, 162, 217, 231), (136, 117, 200, 172), (308, 307, 191, 192), (163, 110, 231, 219), (118, 137, 166, 202), (306, 133, 167, 132), (164, 109, 230, 221), (119, 138, 169, 204), (114, 150, 193, 194), (99, 134, 174, 165), (139, 120, 206, 149), (115, 151, 195, 196), (98, 135, 176, 129), (140, 121, 208, 177), (116, 152, 197, 198), (101, 136, 172, 113), (309, 308, 192, 223), (141, 122, 210, 180), (117, 153, 199, 200), (137, 102, 175, 166), (311, 306, 132, 225), (142, 123, 212, 182), (154, 118, 202, 201), (138, 101, 113, 169), (307, 312, 226, 191), (124, 143, 184, 214), (155, 119, 204, 203), (102, 139, 149, 175), (304, 310, 224, 173), (125, 144, 186, 216), (120, 156, 205, 206), (105, 140, 177, 179), (126, 145, 187, 218), (121, 157, 207, 208), (104, 141, 180, 181), (146, 127, 220, 189), (122, 158, 209, 210), (107, 142, 182, 183), (147, 128, 222, 190), (123, 159, 211, 212), (143, 108, 185, 184), (312, 311, 225, 226), (260, 241, 240, 245, 244, 295, 250, 251, 252, 253, 276, 284, 283, 273, 272, 259, 258, 297, 242, 243, 287, 239, 238, 235, 234, 299, 246, 247, 254, 255, 264, 292, 291, 298, 279, 280, 285, 286, 288, 257, 256, 275, 274, 282, 281, 296, 236, 237, 232, 233, 271, 278, 277, 266, 265, 249, 248, 270, 269, 290, 289, 263, 262, 294, 293, 268, 267, 261), (177, 208, 282, 274), (165, 174, 265, 266), (217, 218, 247, 246), (191, 226, 294, 262), (180, 210, 259, 272), (132, 167, 267, 268), (182, 212, 257, 288), (168, 173, 269, 270), (214, 184, 287, 243), (113, 172, 271, 233), (216, 186, 285, 280), (181, 180, 272, 273), (203, 204, 237, 236), (218, 187, 254, 247), (179, 177, 274, 275), (185, 189, 238, 239), (189, 220, 235, 238), (175, 149, 276, 253), (129, 176, 240, 241), (190, 222, 292, 264), (200, 199, 277, 278), (213, 214, 243, 242), (226, 225, 293, 294), (215, 216, 280, 279), (193, 129, 241, 260), (208, 207, 281, 282), (198, 197, 244, 245), (195, 168, 270, 248), (206, 205, 283, 284), (197, 227, 295, 244), (186, 183, 286, 285), (199, 165, 266, 277), (184, 185, 239, 287), (227, 201, 250, 295), (183, 182, 288, 286), (228, 203, 236, 296), (169, 113, 233, 232), (174, 196, 249, 265), (220, 219, 234, 235), (205, 181, 273, 283), (167, 194, 261, 267), (207, 228, 296, 281), (224, 223, 289, 290), (196, 195, 248, 249), (209, 229, 297, 258), (222, 221, 291, 292), (201, 202, 251, 250), (211, 179, 275, 256), (166, 175, 253, 252), (229, 213, 242, 297), (187, 188, 255, 254), (230, 215, 279, 298), (212, 211, 256, 257), (231, 217, 246, 299), (176, 198, 245, 240), (219, 231, 299, 234), (172, 200, 278, 271), (210, 209, 258, 259), (221, 230, 298, 291), (202, 166, 252, 251), (194, 193, 260, 261), (173, 224, 290, 269), (204, 169, 232, 237), (192, 191, 262, 263), (223, 192, 263, 289), (149, 206, 284, 276), (188, 190, 264, 255), (134, 99, 322, 321), (0, 1, 330, 329), (4, 0, 300, 303), (96, 171, 304, 305), (133, 306, 320, 319), (99, 8, 318, 322), (112, 178, 307, 308), (131, 170, 309, 310), (148, 130, 311, 312), (171, 131, 310, 304), (170, 112, 308, 309), (130, 97, 306, 311), (178, 148, 312, 307), (0, 4, 5, 1), (171, 96, 1, 5, 97, 130, 148, 178, 112, 170, 131), (327, 328, 350, 349), (330, 333, 355, 352), (318, 314, 336, 340), (320, 334, 356, 342), (325, 326, 348, 347), (331, 332, 354, 353), (96, 305, 323, 333), (114, 133, 319, 326), (1, 96, 333, 330), (11, 98, 324, 317), (306, 97, 334, 320), (301, 300, 313, 314), (115, 134, 321, 328), (150, 114, 326, 325), (303, 302, 315, 316), (97, 5, 331, 334), (302, 11, 317, 315), (300, 0, 329, 313), (151, 115, 328, 327), (98, 150, 325, 324), (8, 301, 314, 318), (305, 151, 327, 323), (337, 339, 346, 347, 348, 341, 342), (340, 336, 345, 349, 350, 343, 344), (351, 352, 336, 335), (353, 354, 338, 337), (352, 355, 345, 336), (356, 353, 337, 342), (319, 320, 342, 341), (334, 331, 353, 356), (326, 319, 341, 348), (321, 322, 344, 343), (313, 329, 351, 335), (328, 321, 343, 350), (324, 325, 347, 346), (314, 313, 335, 336), (323, 327, 349, 345), (317, 324, 346, 339), (332, 316, 338, 354), (316, 315, 337, 338), (329, 330, 352, 351), (322, 318, 340, 344), (333, 323, 345, 355), (315, 317, 339, 337), (359, 399, 447, 407), (379, 381, 429, 427), (364, 362, 410, 412), (387, 389, 437, 435), (372, 370, 418, 420), (390, 388, 436, 438), (369, 371, 419, 417), (443, 395, 454, 453), (377, 379, 427, 425), (362, 360, 408, 410), (395, 397, 454), (380, 378, 426, 428), (357, 361, 409, 405), (388, 386, 434, 436), (367, 369, 417, 415), (397, 398, 446, 445), (385, 387, 435, 433), (370, 368, 416, 418), (393, 395, 443, 441), (378, 376, 424, 426), (360, 359, 407, 408), (396, 394, 442, 444), (375, 377, 425, 423), (65, 69, 391, 389), (50, 46, 380, 382), (30, 26, 370, 372), (33, 37, 375, 373), (94, 92, 404, 403), (7, 6, 359, 360), (13, 17, 365, 363), (66, 62, 388, 390), (73, 77, 395, 393), (46, 42, 378, 380), (53, 57, 385, 383), (26, 22, 368, 370), (38, 34, 374, 376), (18, 14, 364, 366), (6, 86, 399, 359), (81, 82, 398, 397), (84, 2, 358, 400), (49, 53, 383, 381), (61, 65, 389, 387), (34, 30, 372, 374), (41, 45, 379, 377), (14, 10, 362, 364), (21, 25, 369, 367), (54, 50, 382, 384), (90, 94, 403, 401), (406, 405, 408, 407), (408, 405, 409, 410), (410, 409, 411, 412), (412, 411, 413, 414), (414, 413, 415, 416), (416, 415, 417, 418), (418, 417, 419, 420), (420, 419, 421, 422), (422, 421, 423, 424), (424, 423, 425, 426), (426, 425, 427, 428), (430, 429, 431, 432), (428, 427, 429, 430), (432, 431, 433, 434), (434, 433, 435, 436), (436, 435, 437, 438), (438, 437, 439, 440), (440, 439, 441, 442), (442, 441, 443, 444), (444, 443, 445, 446), (406, 407, 447, 448), (448, 447, 449, 450), (450, 449, 451, 452), (361, 363, 411, 409), (382, 380, 428, 430), (400, 358, 406, 448), (374, 372, 420, 422), (392, 390, 438, 440), (371, 373, 421, 419), (389, 391, 439, 437), (363, 365, 413, 411), (381, 383, 431, 429), (399, 401, 449, 447), (366, 364, 412, 414), (384, 382, 430, 432), (402, 400, 448, 450), (373, 375, 423, 421), (391, 393, 441, 439), (452, 451, 621, 622), (358, 357, 405, 406), (376, 374, 422, 424), (394, 392, 440, 442), (368, 366, 414, 416), (386, 384, 432, 434), (401, 403, 451, 449), (365, 367, 415, 413), (383, 385, 433, 431), (404, 402, 450, 452), (444, 446, 456), (398, 396, 455), (397, 445, 453, 454), (445, 443, 453), (446, 398, 455, 456), (396, 444, 456, 455), (458, 470, 485, 473), (463, 465, 481, 479), (460, 458, 473, 475), (465, 466, 482, 481), (47, 51, 461, 459), (44, 40, 458, 460), (52, 48, 462, 464), (56, 52, 464, 466), (48, 44, 460, 462), (59, 472, 56, 466, 465), (457, 459, 474, 476), (40, 467, 469, 470, 458), (467, 43, 457, 471, 469), (474, 477, 490, 487), (482, 480, 493, 495), (479, 481, 494, 492), (483, 476, 489, 496), (475, 473, 486, 488), (481, 482, 495, 494), (470, 469, 484, 485), (459, 461, 477, 474), (471, 457, 476, 483), (462, 460, 475, 478), (469, 471, 483, 484), (461, 463, 479, 477), (464, 462, 478, 480), (497, 496, 489, 468), (488, 487, 490, 491), (486, 468, 489, 487, 488), (491, 490, 492, 493), (493, 492, 494, 495), (486, 498, 497, 468), (478, 475, 488, 491), (484, 483, 496, 497), (477, 479, 492, 490), (473, 485, 498, 486), (480, 478, 491, 493), (476, 474, 487, 489), (485, 484, 497, 498), (502, 519, 545, 528), (521, 502, 528, 547), (514, 517, 569, 568), (511, 517, 543, 537), (519, 505, 531, 545), (71, 509, 554, 563), (72, 510, 536, 535), (517, 514, 540, 543), (79, 516, 557, 566), (56, 472, 523, 524), (60, 501, 527, 526), (516, 83, 558, 557), (472, 522, 548, 523), (76, 513, 539, 538), (522, 472, 560, 574), (505, 520, 546, 531), (515, 76, 538, 542), (520, 505, 564, 572), (542, 543, 540, 541), (538, 537, 543, 542), (539, 544, 537, 538), (535, 534, 544, 539), (533, 545, 531, 532), (529, 528, 545, 533), (536, 546, 534, 535), (532, 531, 546, 536), (530, 547, 528, 529), (526, 525, 547, 530), (527, 548, 525, 526), (524, 523, 548, 527), (504, 60, 526, 530), (499, 521, 547, 525), (501, 56, 524, 527), (514, 80, 541, 540), (513, 72, 535, 539), (64, 504, 530, 529), (518, 511, 537, 544), (510, 68, 532, 536), (80, 515, 542, 541), (68, 507, 533, 532), (520, 508, 534, 546), (507, 64, 529, 533), (508, 518, 544, 534), (522, 499, 525, 548), (574, 549, 550, 561), (573, 551, 553, 562), (572, 554, 555, 565), (571, 552, 563, 564), (570, 556, 566, 567), (569, 557, 558, 568), (567, 566, 557, 569), (565, 555, 556, 570), (562, 553, 552, 571), (564, 563, 554, 572), (561, 550, 551, 573), (560, 559, 549, 574), (521, 499, 561, 573), (512, 79, 566, 556), (63, 503, 551, 550), (509, 75, 555, 554), (472, 59, 559, 560), (67, 506, 552, 553), (506, 71, 563, 552), (511, 518, 570, 567), (83, 514, 568, 558), (508, 520, 572, 565), (75, 512, 556, 555), (518, 508, 565, 570), (499, 522, 574, 561), (59, 500, 549, 559), (576, 575, 599, 603, 604, 587, 588), (575, 579, 592, 591, 608, 607, 599), (584, 582, 586, 617, 618, 598, 583), (580, 578, 590, 593, 610, 609, 600), (578, 577, 601, 605, 606, 589, 590), (579, 581, 597, 611, 612, 594, 592), (581, 585, 602, 615, 616, 596, 597), (582, 580, 600, 613, 614, 595, 586), (102, 137, 591, 592), (118, 154, 607, 608), (16, 12, 578, 580), (103, 157, 613, 600), (101, 138, 593, 590), (119, 155, 609, 610), (107, 24, 584, 583), (98, 11, 576, 588), (106, 158, 615, 602), (139, 102, 592, 594), (156, 120, 612, 611), (105, 159, 617, 586), (140, 105, 586, 595), (157, 121, 614, 613), (23, 27, 585, 581), (141, 104, 597, 596), (158, 122, 616, 615), (24, 20, 582, 584), (8, 99, 601, 577), (142, 107, 583, 598), (159, 123, 618, 617), (116, 135, 587, 604), (11, 15, 575, 576), (27, 106, 602, 585), (117, 136, 589, 606), (12, 8, 577, 578), (137, 118, 608, 591), (138, 119, 610, 593), (19, 23, 581, 579), (100, 152, 603, 599), (120, 139, 594, 612), (20, 16, 580, 582), (99, 153, 605, 601), (121, 140, 595, 614), (154, 100, 599, 607), (135, 98, 588, 587), (620, 622, 626, 624), (404, 452, 622, 620), (403, 404, 620, 619), (451, 403, 619, 621), (623, 624, 626, 625), (619, 620, 624, 623), (621, 619, 623, 625), (622, 621, 625, 626)])
me_cube_001.polygons.foreach_set('use_smooth', [1, 1, 1, 1, 1, 1, 1, 1, 1, 1, 1, 1, 1, 1, 1, 1, 1, 1, 1, 1, 1, 1, 1, 1, 1, 1, 1, 1, 1, 1, 1, 1, 1, 1, 1, 1, 1, 1, 1, 1, 1, 1, 1, 1, 1, 1, 1, 1, 1, 1, 1, 1, 1, 1, 1, 1, 1, 1, 1, 1, 1, 1, 1, 1, 1, 1, 1, 1, 1, 1, 1, 1, 1, 1, 1, 1, 1, 1, 1, 1, 1, 1, 1, 1, 1, 1, 1, 1, 1, 1, 1, 1, 1, 1, 1, 1, 1, 1, 1, 1, 1, 1, 1, 1, 1, 1, 1, 1, 1, 0, 1, 1, 1, 1, 1, 1, 1, 1, 1, 1, 1, 1, 1, 1, 1, 1, 1, 1, 1, 1, 1, 1, 1, 1, 1, 1, 1, 1, 1, 1, 1, 1, 1, 1, 1, 1, 1, 1, 1, 1, 1, 1, 1, 1, 1, 1, 1, 1, 1, 1, 1, 1, 1, 1, 1, 1, 1, 1, 1, 1, 1, 0, 0, 0, 0, 0, 0, 0, 0, 0, 0, 0, 0, 0, 0, 0, 0, 0, 0, 0, 0, 0, 0, 0, 0, 0, 0, 0, 0, 0, 0, 0, 0, 0, 0, 0, 0, 0, 0, 0, 0, 0, 0, 0, 0, 0, 0, 0, 0, 0, 0, 0, 0, 0, 0, 0, 0, 0, 0, 0, 0, 0, 0, 0, 0, 0, 0, 0, 1, 1, 1, 1, 1, 1, 1, 1, 1, 1, 1, 1, 1, 1, 1, 1, 1, 1, 1, 1, 1, 1, 1, 1, 1, 1, 1, 1, 1, 1, 1, 1, 1, 1, 1, 1, 1, 1, 1, 1, 1, 1, 1, 1, 1, 1, 1, 1, 1, 1, 1, 1, 1, 1, 1, 1, 1, 1, 1, 1, 1, 1, 1, 1, 1, 1, 1, 1, 1, 1, 1, 1, 1, 1, 1, 1, 1, 1, 1, 1, 1, 1, 1, 1, 1, 1, 1, 1, 1, 1, 1, 1, 1, 1, 1, 1, 1, 1, 1, 1, 1, 1, 1, 1, 1, 1, 1, 0, 0, 0, 0, 0, 0, 0, 0, 0, 0, 0, 0, 0, 0, 0, 0, 0, 0, 0, 0, 0, 0, 0, 1, 1, 1, 1, 1, 1, 1, 1, 1, 1, 1, 1, 1, 1, 1, 0, 1, 1, 1, 1, 1, 1, 1, 1, 1, 0, 1, 1, 0, 1, 1, 1, 1, 1, 1, 1, 1, 1, 1, 1, 1, 1, 1, 1, 1, 1, 1, 1, 1, 1, 1, 1, 1, 1, 1, 1, 1, 1, 1, 1, 1, 1, 1, 1, 1, 1, 1, 1, 1, 1, 1, 1, 1, 1, 1, 1, 1, 1, 1, 1, 1, 1, 1, 1, 1, 1, 1, 1, 1, 1, 1, 1, 1, 1, 1, 1, 1, 1, 1, 1, 1, 1, 1, 1, 1, 1, 1, 1, 1, 1, 1, 1, 1, 1, 1, 1, 1, 1, 1, 1, 1, 1, 1, 1, 1, 1, 1, 1, 1, 1, 1, 1, 1, 1, 1, 1, 1, 1, 1, 1, 1, 1, 1, 1, 1, 1, 1, 1, 1, 1, 1, 1, 1, 1, 1, 1, 1, 1, 1, 1, 1, 1, 1, 1, 1, 1, 1, 1, 1, 1, 1, 1, 1, 1, 1, 1, 1, 1, 1, 1, 1, 1, 1, 1, 1, 1, 1, 1, 1, 1, 1, 0])
_k = set([(98, 129), (99, 165), (100, 227), (101, 113), (102, 175), (103, 228), (104, 181), (105, 179), (106, 229), (107, 183), (108, 185), (109, 230), (110, 231), (111, 188), (113, 169), (113, 172), (113, 233), (114, 194), (115, 196), (116, 198), (117, 200), (118, 202), (119, 204), (120, 206), (121, 208), (122, 210), (123, 212), (124, 214), (125, 216), (126, 218), (127, 220), (128, 222), (129, 176), (129, 193), (129, 241), (132, 167), (132, 225), (132, 268), (132, 306), (133, 167), (134, 174), (135, 176), (136, 172), (137, 166), (138, 169), (139, 149), (140, 177), (141, 180), (142, 182), (143, 184), (144, 186), (145, 187), (146, 189), (147, 190), (149, 175), (149, 206), (149, 276), (150, 193), (151, 195), (152, 197), (153, 199), (154, 201), (155, 203), (156, 205), (157, 207), (158, 209), (159, 211), (160, 213), (161, 215), (162, 217), (163, 219), (164, 221), (165, 174), (165, 199), (165, 266), (166, 175), (166, 202), (166, 252), (167, 194), (167, 267), (168, 173), (168, 195), (168, 270), (168, 305), (169, 204), (169, 232), (172, 200), (172, 271), (173, 224), (173, 269), (173, 304), (174, 196), (174, 265), (175, 253), (176, 198), (176, 240), (177, 179), (177, 208), (177, 274), (179, 211), (179, 275), (180, 181), (180, 210), (180, 272), (181, 205), (181, 273), (182, 183), (182, 212), (182, 288), (183, 186), (183, 286), (184, 185), (184, 214), (184, 287), (185, 189), (185, 239), (186, 216), (186, 285), (187, 188), (187, 218), (187, 254), (188, 190), (188, 255), (189, 220), (189, 238), (190, 222), (190, 264), (191, 192), (191, 226), (191, 262), (191, 307), (192, 223), (192, 263), (192, 308), (193, 194), (193, 260), (194, 261), (195, 196), (195, 248), (196, 249), (197, 198), (197, 227), (197, 244), (198, 245), (199, 200), (199, 277), (200, 278), (201, 202), (201, 227), (201, 250), (202, 251), (203, 204), (203, 228), (203, 236), (204, 237), (205, 206), (205, 283), (206, 284), (207, 208), (207, 228), (207, 281), (208, 282), (209, 210), (209, 229), (209, 258), (210, 259), (211, 212), (211, 256), (212, 257), (213, 214), (213, 229), (213, 242), (214, 243), (215, 216), (215, 230), (215, 279), (216, 280), (217, 218), (217, 231), (217, 246), (218, 247), (219, 220), (219, 231), (219, 234), (220, 235), (221, 222), (221, 230), (221, 291), (222, 292), (223, 224), (223, 289), (223, 309), (224, 290), (224, 310), (225, 226), (225, 293), (225, 311), (226, 294), (226, 312), (227, 295), (228, 296), (229, 297), (230, 298), (231, 299), (232, 233), (232, 237), (233, 271), (234, 235), (234, 299), (235, 238), (236, 237), (236, 296), (238, 239), (239, 287), (240, 241), (240, 245), (241, 260), (242, 243), (242, 297), (243, 287), (244, 245), (244, 295), (246, 247), (246, 299), (247, 254), (248, 249), (248, 270), (249, 265), (250, 251), (250, 295), (251, 252), (252, 253), (253, 276), (254, 255), (255, 264), (256, 257), (256, 275), (257, 288), (258, 259), (258, 297), (259, 272), (260, 261), (261, 267), (262, 263), (262, 294), (263, 289), (264, 292), (265, 266), (266, 277), (267, 268), (268, 293), (269, 270), (269, 290), (271, 278), (272, 273), (273, 283), (274, 275), (274, 282), (276, 284), (277, 278), (279, 280), (279, 298), (280, 285), (281, 282), (281, 296), (283, 284), (285, 286), (286, 288), (289, 290), (291, 292), (291, 298), (293, 294), (357, 405), (358, 406), (359, 407), (360, 408), (361, 409), (362, 410), (363, 411), (364, 412), (365, 413), (366, 414), (367, 415), (368, 416), (369, 417), (370, 418), (371, 419), (372, 420), (373, 421), (374, 422), (375, 423), (376, 424), (377, 425), (378, 426), (379, 427), (380, 428), (381, 429), (382, 430), (383, 431), (384, 432), (385, 433), (386, 434), (387, 435), (388, 436), (389, 437), (390, 438), (391, 439), (392, 440), (393, 441), (394, 442), (395, 443), (396, 444), (397, 445), (398, 446), (399, 447), (400, 448), (401, 449), (402, 450), (403, 451), (404, 452), (405, 406), (405, 408), (405, 409), (406, 407), (406, 448), (407, 408), (407, 447), (408, 410), (409, 410), (409, 411), (410, 412), (411, 412), (411, 413), (412, 414), (413, 414), (413, 415), (414, 416), (415, 416), (415, 417), (416, 418), (417, 418), (417, 419), (418, 420), (419, 420), (419, 421), (420, 422), (421, 422), (421, 423), (422, 424), (423, 424), (423, 425), (424, 426), (425, 426), (425, 427), (426, 428), (427, 428), (427, 429), (428, 430), (429, 430), (429, 431), (430, 432), (431, 432), (431, 433), (432, 434), (433, 434), (433, 435), (434, 436), (435, 436), (435, 437), (436, 438), (437, 438), (437, 439), (438, 440), (439, 440), (439, 441), (440, 442), (441, 442), (441, 443), (442, 444), (443, 444), (443, 445), (443, 453), (444, 446), (444, 456), (445, 446), (445, 453), (446, 456), (447, 448), (447, 449), (448, 450), (449, 450), (449, 451), (450, 452), (451, 452), (453, 454), (455, 456), (619, 621), (620, 622), (621, 622), (623, 625), (624, 626), (625, 626)])
me_cube_001.attributes.new('sharp_edge', 'BOOLEAN', 'EDGE').data.foreach_set('value', [ (min(e.vertices), max(e.vertices)) in _k for e in me_cube_001.edges])
me_cube_001.use_remesh_preserve_volume = False
me_cube_001.use_remesh_preserve_attributes = False
me_cube_001.use_mirror_vertex_groups = False
me_cube_001.update()
me_cube = bpy.data.meshes.new('Cube')
me_cube.from_pydata([(1.338, 1.0, -15.48), (1.303, -1.0, -15.48), (-0.5215, -1.0, -15.48), (-0.5434, 1.0, -15.48), (1.282, 1.0, -14.61), (1.249, -1.0, -14.61), (-0.825, -1.0, -14.61), (-0.8563, 1.0, -14.61), (1.15, 1.0, -13.83), (1.121, -1.0, -13.83), (-1.15, 1.0, -13.83), (-1.11, -1.0, -13.83), (0.887, 1.0, -12.79), (0.8656, -1.0, -12.79), (-1.265, 1.0, -12.79), (-1.222, -1.0, -12.79), (0.82, 1.0, -11.61), (0.8006, -1.0, -11.61), (-1.34, 1.0, -11.61), (-1.294, -1.0, -11.61), (1.345, 1.0, -10.05), (1.31, -1.0, -10.05), (-1.345, 1.0, -10.05), (-1.299, -1.0, -10.05), (1.533, 1.0, -9.03), (1.492, -1.0, -9.03), (-1.391, 1.0, -9.03), (-1.343, -1.0, -9.03), (1.694, 1.0, -7.848), (1.648, -1.0, -7.848), (-1.316, 1.0, -7.848), (-1.27, -1.0, -7.848), (1.789, 1.091, -6.524), (1.741, -1.091, -6.524), (-1.222, 1.091, -6.524), (-1.18, -1.091, -6.524), (1.655, 1.0, -4.986), (1.61, -1.0, -4.986), (-0.8984, 1.0, -4.986), (-0.8658, -1.0, -4.986), (1.426, 1.0, -3.449), (1.388, -1.0, -3.449), (-0.5743, 1.0, -3.449), (-0.5515, -1.0, -3.449), (1.0, 1.0, -1.865), (0.9751, -1.0, -1.865), (-1.0, 1.0, -1.865), (-0.9643, -1.0, -1.865), (1.166, 1.0, -16.58), (1.136, -1.0, -16.58), (-0.2007, 1.0, -16.58), (-0.1892, -1.0, -16.58), (1.04, 1.0, -17.04), (1.014, -1.0, -17.04), (-0.01822, 1.0, -17.04), (-0.01226, -1.0, -17.04), (1.237, -1.406, -15.37), (-0.5146, -1.406, -15.37), (1.185, -1.406, -14.53), (-0.8059, -1.406, -14.53), (1.062, -1.406, -13.78), (-1.08, -1.406, -13.78), (0.817, -1.406, -12.77), (-1.187, -1.406, -12.77), (0.7546, -1.406, -11.62), (-1.256, -1.406, -11.62), (1.244, -1.406, -10.1), (-1.261, -1.406, -10.1), (1.418, -1.406, -9.114), (-1.303, -1.406, -9.114), (1.568, -1.406, -7.966), (-1.233, -1.406, -7.966), (1.657, -1.49, -6.68), (-1.146, -1.49, -6.68), (1.532, -1.406, -5.187), (-0.845, -1.406, -5.187), (1.318, -1.406, -3.695), (-0.5434, -1.406, -3.695), (0.9222, -1.406, -2.156), (-0.9396, -1.406, -2.156), (1.076, -1.406, -16.45), (-0.1955, -1.406, -16.45), (0.9592, -1.406, -16.89), (-0.02567, -1.406, -16.89), (1.19, -1.804, -15.41), (-0.5615, -1.804, -15.41), (1.138, -1.804, -14.57), (-0.8528, -1.804, -14.57), (1.015, -1.804, -13.81), (-1.127, -1.804, -13.81), (0.77, -1.804, -12.8), (-1.234, -1.804, -12.8), (0.7077, -1.804, -11.65), (-1.303, -1.804, -11.65), (1.197, -1.804, -10.14), (-1.308, -1.804, -10.14), (1.371, -1.804, -9.151), (-1.35, -1.804, -9.151), (1.521, -1.804, -8.003), (-1.28, -1.804, -8.003), (1.61, -1.888, -6.717), (-1.193, -1.888, -6.717), (1.485, -1.804, -5.225), (-0.8919, -1.804, -5.225), (1.271, -1.804, -3.732), (-0.5903, -1.804, -3.732), (0.8752, -1.804, -2.194), (-0.9866, -1.804, -2.194), (1.029, -1.804, -16.49), (-0.2425, -1.804, -16.49), (0.9123, -1.804, -16.93), (-0.07263, -1.804, -16.93), (0.8381, -1.932, -15.47), (-0.3182, -1.932, -15.47), (0.8037, -1.932, -14.63), (-0.5105, -1.932, -14.63), (0.7228, -1.932, -13.87), (-0.6913, -1.932, -13.87), (0.5609, -1.932, -12.86), (-0.7619, -1.932, -12.86), (0.5198, -1.932, -11.72), (-0.8079, -1.932, -11.72), (0.7104, -1.932, -10.24), (-0.9434, -1.932, -10.24), (0.8255, -1.932, -9.251), (-0.9713, -1.932, -9.251), (0.9246, -1.932, -8.103), (-0.9251, -1.932, -8.103), (0.9833, -2.016, -6.817), (-0.8675, -2.016, -6.817), (0.9007, -1.932, -5.324), (-0.6686, -1.932, -5.324), (0.7597, -1.932, -3.832), (-0.4695, -1.932, -3.832), (0.4981, -1.932, -2.293), (-0.7311, -1.932, -2.293), (0.7321, -1.932, -16.55), (-0.1076, -1.932, -16.55), (0.6548, -1.932, -16.99), (0.004592, -1.932, -16.99), (1.018, 1.009, -17.15), (0.9934, -0.8992, -17.15), (0.00879, 1.009, -17.15), (0.01448, -0.8992, -17.15), (0.9414, -1.286, -17.01), (0.00168, -1.286, -17.01), (0.8966, -1.666, -17.04), (-0.04312, -1.666, -17.04), (0.651, -1.788, -17.1), (0.03055, -1.788, -17.1), (0.9286, 0.669, -17.2), (0.908, -0.9088, -17.2), (0.0939, 0.669, -17.2), (0.0986, -0.9088, -17.2), (0.865, -1.229, -17.09), (0.08802, -1.229, -17.09), (0.828, -1.543, -17.11), (0.05097, -1.543, -17.11), (0.6249, -1.644, -17.16), (0.1119, -1.644, -17.16), (0.7948, 0.2129, -17.22), (0.7799, -0.9286, -17.22), (0.1909, 0.2129, -17.22), (0.1943, -0.9286, -17.22), (0.7488, -1.16, -17.2), (0.1867, -1.16, -17.2), (0.722, -1.387, -17.21), (0.1599, -1.387, -17.21), (0.5751, -1.46, -17.22), (0.2039, -1.46, -17.22)], [], [(2, 3, 50, 51), (19, 15, 63, 65), (0, 4, 5, 1), (49, 1, 56, 80), (2, 6, 7, 3), (4, 0, 3, 7), (1, 5, 58, 56), (5, 4, 8, 9), (7, 6, 11, 10), (4, 7, 10, 8), (14, 15, 19, 18), (9, 8, 12, 13), (10, 11, 15, 14), (8, 10, 14, 12), (12, 14, 18, 16), (11, 6, 59, 61), (13, 12, 16, 17), (2, 51, 81, 57), (17, 16, 20, 21), (18, 19, 23, 22), (16, 18, 22, 20), (26, 27, 31, 30), (21, 20, 24, 25), (22, 23, 27, 26), (20, 22, 26, 24), (24, 26, 30, 28), (5, 9, 60, 58), (25, 24, 28, 29), (33, 32, 36, 37), (29, 28, 32, 33), (30, 31, 35, 34), (28, 30, 34, 32), (38, 39, 43, 42), (34, 35, 39, 38), (32, 34, 38, 36), (37, 41, 76, 74), (31, 27, 69, 71), (36, 38, 42, 40), (23, 19, 65, 67), (37, 36, 40, 41), (44, 46, 47, 45), (41, 40, 44, 45), (42, 43, 47, 46), (40, 42, 46, 44), (50, 48, 52, 54), (17, 21, 66, 64), (3, 0, 48, 50), (0, 1, 49, 48), (53, 49, 80, 82), (43, 39, 75, 77), (48, 49, 53, 52), (51, 50, 54, 55), (51, 55, 83, 81), (63, 61, 89, 91), (57, 81, 109, 85), (60, 62, 90, 88), (68, 70, 98, 96), (71, 69, 97, 99), (79, 77, 105, 107), (61, 59, 87, 89), (76, 78, 106, 104), (58, 60, 88, 86), (69, 67, 95, 97), (78, 79, 107, 106), (66, 68, 96, 94), (74, 76, 104, 102), (25, 29, 70, 68), (45, 47, 79, 78), (33, 37, 74, 72), (6, 2, 57, 59), (39, 35, 73, 75), (41, 45, 78, 76), (21, 25, 68, 66), (13, 17, 64, 62), (47, 43, 77, 79), (27, 23, 67, 69), (29, 33, 72, 70), (9, 13, 62, 60), (35, 31, 71, 73), (15, 11, 61, 63), (110, 108, 136, 138), (100, 102, 130, 128), (109, 111, 139, 137), (90, 92, 120, 118), (93, 91, 119, 121), (101, 99, 127, 129), (98, 100, 128, 126), (108, 84, 112, 136), (91, 89, 117, 119), (85, 109, 137, 113), (88, 90, 118, 116), (96, 98, 126, 124), (99, 97, 125, 127), (107, 105, 133, 135), (80, 56, 84, 108), (70, 72, 100, 98), (73, 71, 99, 101), (65, 63, 91, 93), (62, 64, 92, 90), (81, 83, 111, 109), (72, 74, 102, 100), (82, 80, 108, 110), (75, 73, 101, 103), (64, 66, 94, 92), (56, 58, 86, 84), (67, 65, 93, 95), (59, 57, 85, 87), (77, 75, 103, 105), (115, 114, 116, 117), (112, 114, 115, 113), (117, 116, 118, 119), (121, 120, 122, 123), (119, 118, 120, 121), (123, 122, 124, 125), (127, 126, 128, 129), (125, 124, 126, 127), (129, 128, 130, 131), (133, 132, 134, 135), (131, 130, 132, 133), (112, 113, 137, 136), (136, 137, 139, 138), (103, 101, 129, 131), (92, 94, 122, 120), (84, 86, 114, 112), (95, 93, 121, 123), (87, 85, 113, 115), (105, 103, 131, 133), (102, 104, 132, 130), (94, 96, 124, 122), (106, 107, 135, 134), (97, 95, 123, 125), (86, 88, 116, 114), (104, 106, 134, 132), (89, 87, 115, 117), (54, 52, 140, 142), (83, 55, 143, 145), (110, 138, 148, 146), (139, 111, 147, 149), (53, 82, 144, 141), (55, 54, 142, 143), (138, 139, 149, 148), (52, 53, 141, 140), (82, 110, 146, 144), (111, 83, 145, 147), (149, 147, 157, 159), (144, 146, 156, 154), (142, 140, 150, 152), (146, 148, 158, 156), (147, 145, 155, 157), (143, 142, 152, 153), (141, 144, 154, 151), (148, 149, 159, 158), (145, 143, 153, 155), (140, 141, 151, 150), (154, 156, 166, 164), (152, 150, 160, 162), (156, 158, 168, 166), (157, 155, 165, 167), (153, 152, 162, 163), (151, 154, 164, 161), (158, 159, 169, 168), (155, 153, 163, 165), (150, 151, 161, 160), (159, 157, 167, 169), (161, 164, 166, 168, 169, 167, 165, 163, 162, 160)])
me_cube.polygons.foreach_set('use_smooth', [1, 1, 1, 1, 1, 0, 1, 1, 1, 0, 1, 1, 1, 0, 0, 1, 1, 1, 1, 1, 0, 1, 1, 1, 0, 0, 1, 1, 1, 1, 1, 0, 1, 1, 0, 1, 1, 0, 1, 1, 1, 1, 1, 1, 0, 1, 0, 1, 1, 1, 1, 1, 1, 1, 1, 1, 1, 1, 1, 1, 1, 1, 1, 1, 1, 1, 1, 1, 1, 1, 1, 1, 1, 1, 1, 1, 1, 1, 1, 1, 1, 1, 1, 1, 1, 1, 1, 1, 1, 1, 1, 1, 1, 1, 1, 1, 1, 1, 1, 1, 1, 1, 1, 1, 1, 1, 1, 1, 1, 1, 1, 1, 1, 1, 1, 1, 1, 1, 1, 1, 1, 1, 1, 1, 1, 1, 1, 1, 1, 1, 1, 1, 1, 1, 0, 1, 1, 1, 1, 1, 1, 1, 1, 1, 1, 1, 1, 1, 1, 1, 1, 1, 1, 1, 1, 1, 1, 1, 1, 1, 1, 1, 1, 1, 1])
_k = set([(0, 1), (0, 3), (0, 4), (0, 48), (2, 3), (3, 7), (3, 50), (4, 5), (4, 7), (4, 8), (6, 7), (7, 10), (8, 9), (8, 10), (8, 12), (10, 11), (10, 14), (12, 13), (12, 14), (12, 16), (14, 15), (14, 18), (16, 17), (16, 18), (16, 20), (18, 19), (18, 22), (20, 21), (20, 22), (20, 24), (22, 23), (22, 26), (24, 25), (24, 26), (24, 28), (26, 27), (26, 30), (28, 29), (28, 30), (28, 32), (30, 31), (30, 34), (32, 33), (32, 34), (32, 36), (34, 35), (34, 38), (36, 37), (36, 38), (36, 40), (38, 39), (38, 42), (40, 41), (40, 42), (40, 44), (42, 43), (42, 46), (48, 49), (48, 50), (48, 52), (50, 51), (50, 54), (52, 53), (52, 54), (52, 140), (54, 55), (54, 142), (140, 141), (140, 142), (140, 150), (142, 143), (142, 152)])
me_cube.attributes.new('sharp_edge', 'BOOLEAN', 'EDGE').data.foreach_set('value', [ (min(e.vertices), max(e.vertices)) in _k for e in me_cube.edges])
me_cube.materials.append(mat_material)
me_cube.use_remesh_preserve_volume = False
me_cube.use_remesh_preserve_attributes = False
me_cube.use_mirror_vertex_groups = False
me_cube.update()

# ---- objects
ob_cube_004 = bpy.data.objects.new('Cube.004', me_cube_004)
ob_cylinder = bpy.data.objects.new('Cylinder', me_cylinder)
ob_cube_003 = bpy.data.objects.new('Cube.003', me_cube_002)
ob_cube_002 = bpy.data.objects.new('Cube.002', me_cube_003)
ob_sphere = bpy.data.objects.new('Sphere', me_sphere)
ob_cube_001 = bpy.data.objects.new('Cube.001', me_cube_001)
ob_cube = bpy.data.objects.new('Cube', me_cube)
ob_lamp = bpy.data.objects.new('Lamp', light_lamp)
ob_camera = bpy.data.objects.new('Camera', cam_camera)

# ---- transforms, parenting, visibility, modifiers, constraints
ob_cube_004.location = (-0.3217, -2.921, 14.05)
ob_cube_004.rotation_euler = (0.1208, -0.0, 0.0)
ob_cube_004.scale = (0.2575, -0.07027, 1.0)
ob_cube_004.lineart.crease_threshold = 0.0
ob_cylinder.location = (-0.1328, -1.815, 11.9)
ob_cylinder.rotation_euler = (1.692, -0.0, 0.0)
ob_cylinder.scale = (0.3791, 0.3791, 0.2268)
ob_cylinder.lineart.crease_threshold = 0.0
ob_cube_003.location = (-0.02107, -2.974, 17.75)
ob_cube_003.rotation_euler = (0.1208, -0.0, 0.0)
ob_cube_003.scale = (0.3112, 0.3112, 0.3112)
ob_cube_003.lineart.crease_threshold = 0.0
ob_cube_002.location = (0.3283, -2.766, 13.06)
ob_cube_002.lineart.crease_threshold = 0.0
ob_sphere.location = (1.216, -7.71, 21.73)
ob_sphere.rotation_euler = (0.1208, -0.0, 0.0)
ob_sphere.lineart.crease_threshold = 0.0
ob_cube_001.location = (0.1506, 0.5932, 6.688)
ob_cube_001.rotation_euler = (0.1208, -0.0, 0.0)
ob_cube_001.scale = (4.631, 2.007, 1.0)
ob_cube_001.lineart.crease_threshold = 0.0
ob_cube.location = (0.0, 0.6343, 8.327)
ob_cube.rotation_euler = (0.1208, -0.0, 0.0)
ob_cube.scale = (1.0, 0.5951, 1.0)
ob_cube.lock_rotations_4d = False
ob_cube.empty_display_type = 'ARROWS'
ob_cube.lineart.crease_threshold = 0.0
ob_lamp.location = (4.076, 1.005, 5.904)
ob_lamp.rotation_euler = (0.6503, 0.05522, 1.866)
ob_lamp.lock_rotations_4d = False
ob_lamp.empty_display_type = 'ARROWS'
ob_lamp.color = (0.0, 0.0, 0.0, 0.0)
ob_lamp.lineart.crease_threshold = 0.0
ob_camera.location = (22.11, -31.93, 28.98)
ob_camera.rotation_euler = (1.109, 0.0, 0.8149)
ob_camera.lock_rotations_4d = False
ob_camera.empty_display_type = 'ARROWS'
ob_camera.color = (0.0, 0.0, 0.0, 0.0)
ob_camera.display_type = 'WIRE'
ob_camera.lineart.crease_threshold = 0.0

# ---- collection membership
col_collection_1.objects.link(ob_cube_004)
col_collection_1.objects.link(ob_cylinder)
col_collection_1.objects.link(ob_cube_003)
col_collection_1.objects.link(ob_cube_002)
col_collection_1.objects.link(ob_sphere)
col_collection_1.objects.link(ob_cube_001)
col_collection_1.objects.link(ob_cube)
col_collection_1.objects.link(ob_lamp)
col_collection_1.objects.link(ob_camera)

# ---- scene / render settings (as saved in the file)
scene.camera = ob_camera
scene.frame_start = 0; scene.frame_end = 0; scene.frame_set(0)
scene.render.engine = 'BLENDER_EEVEE_NEXT'
scene.render.resolution_percentage = 50
scene.render.dither_intensity = 0.0
scene.cycles.use_denoising = False
scene.cycles.samples = 128
scene.cycles.sampling_pattern = 'TABULATED_SOBOL'
scene.cycles.use_adaptive_sampling = False
scene.cycles.use_light_tree = False
scene.cycles.blur_glossy = 0.0
scene.cycles.sample_clamp_indirect = 0.0
scene.view_settings.view_transform = 'Standard'
bpy.context.view_layer.update()
